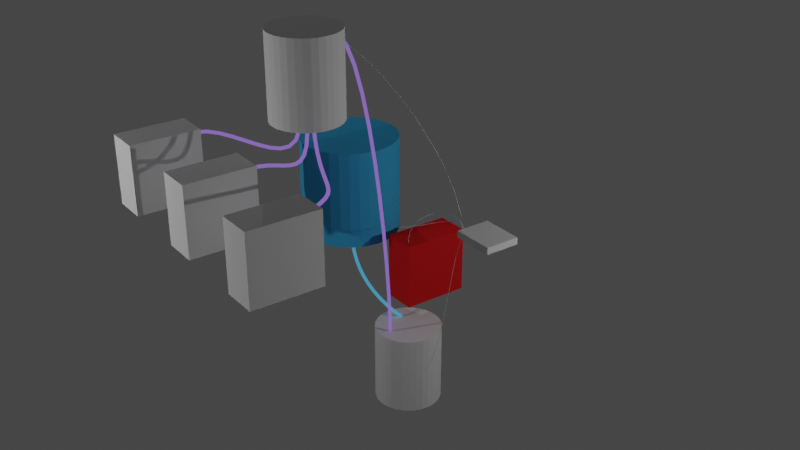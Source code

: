 # Source: Sanitizer_Model_Master.blend  (saved by Blender 2.82.7; exported with 4.5.12 LTS)
import bpy
from mathutils import Matrix  # noqa: F401  (used for matrix-valued properties, if any)

bpy.ops.wm.read_factory_settings(use_empty=True)
scene = bpy.context.scene
scene.name = 'Scene'

# ---- collections
col_collection = bpy.data.collections.new('Collection'); scene.collection.children.link(col_collection)

# ---- images (referenced by path relative to the original .blend; pixels are not part of the script)
import os
ASSET_DIR = os.environ.get("B2B_ASSET_DIR", "")  # directory of the original .blend (textures are referenced by path, not embedded)
HERE = os.path.dirname(os.path.abspath(__file__))  # packed textures are extracted next to this script under _unpacked/

def load_image(name, relpath, width, height, colorspace="sRGB"):
    """Load a texture the original file referenced (path relative to the .blend, or extracted next to this script)."""
    p = next((c for c in (os.path.join(HERE, relpath), os.path.join(ASSET_DIR, relpath)) if relpath and os.path.exists(c)), "")
    if p:
        img = bpy.data.images.load(p, check_existing=True)
        img.name = name
    else:  # same state as the original file: an image datablock whose file is absent (Cycles renders it pink)
        img = bpy.data.images.new(name, width, height)
        img.source = "FILE"
        img.filepath = "//" + (relpath or name)
    img.colorspace_settings.name = colorspace
    return img
img_raindrops_png = load_image('Raindrops.png', 'Paint.net/Raindrops.png', 1024, 1024, 'sRGB')

# ---- materials (node trees are filled in below, after node groups)
mat_material_003 = bpy.data.materials.new('Material.003')
mat_material_003.use_transparent_shadow = False
mat_material_003.diffuse_color = (0.7947, 0.797, 0.8, 1.0)
mat_material = bpy.data.materials.new('Material')
mat_material.use_transparent_shadow = False
mat_material.diffuse_color = (0.06353, 0.4572, 0.8, 1.0)
mat_material_002 = bpy.data.materials.new('Material.002')
mat_material_002.use_transparent_shadow = False
mat_pump_1 = bpy.data.materials.new('Pump 1')
mat_pump_1.use_transparent_shadow = False
mat_pump_1.diffuse_color = (0.06353, 0.4572, 0.8, 1.0)
mat_pump_3_1 = bpy.data.materials.new('Pump 3.1')
mat_pump_3_1.use_transparent_shadow = False
mat_pump_3_2 = bpy.data.materials.new('Pump 3.2')
mat_pump_3_2.use_transparent_shadow = False
mat_pump_3_3 = bpy.data.materials.new('Pump 3.3')
mat_pump_3_3.use_transparent_shadow = False
mat_material_010 = bpy.data.materials.new('Material.010')
mat_material_010.use_transparent_shadow = False
mat_material_009 = bpy.data.materials.new('Material.009')
mat_material_009.use_transparent_shadow = False
mat_material_011 = bpy.data.materials.new('Material.011')
mat_material_011.use_transparent_shadow = False
mat_material_001 = bpy.data.materials.new('Material.001')
mat_material_001.use_transparent_shadow = False
mat_material_001.diffuse_color = (0.8, 0.01846, 0.02112, 1.0)
mat_material_005 = bpy.data.materials.new('Material.005')
mat_material_005.use_transparent_shadow = False
mat_pump_2 = bpy.data.materials.new('Pump 2')
mat_pump_2.use_transparent_shadow = False
mat_pump_2.diffuse_color = (0.06353, 0.4572, 0.8, 1.0)

# ---- material node trees
mat_pump_1.use_nodes = True; mat_pump_1.node_tree.nodes.clear()
_N = mat_pump_1.node_tree.nodes; _L = mat_pump_1.node_tree.links
n0 = _N.new('ShaderNodeOutputMaterial'); n0.name = 'Material Output'; n0.location = (1277, 310)
n1 = _N.new('ShaderNodeEmission'); n1.name = 'Emission'; n1.location = (260, 547)
n1.inputs[0].default_value = (0.02416, 0.1441, 0.2542, 1.0)
n1.inputs[1].default_value = 10.0
n2 = _N.new('ShaderNodeBsdfTransparent'); n2.name = 'Transparent BSDF'; n2.location = (195, 350)
n2.inputs[0].default_value = (1.0, 0.9514, 0.9302, 1.0)
n3 = _N.new('ShaderNodeInvert'); n3.name = 'Invert'; n3.location = (380, 696)
n4 = _N.new('ShaderNodeTexImage'); n4.name = 'Image Texture'; n4.location = (60, 836)
n4.image = img_raindrops_png
n5 = _N.new('ShaderNodeMixShader'); n5.name = 'Mix Shader'; n5.location = (600, 531)
n6 = _N.new('ShaderNodeMixShader'); n6.name = 'Mix Shader.001'; n6.location = (978, 310)
n7 = _N.new('ShaderNodeMapping'); n7.name = 'Mapping'; n7.location = (-166, 717)
n7.width = 164
n7.vector_type = 'TEXTURE'
n7.inputs[1].default_value = (1.128, 0.0, 0.0)
n7.inputs[2].default_value = (0.9076, 0.0, 0.0)
n8 = _N.new('ShaderNodeTexCoord'); n8.name = 'Texture Coordinate'; n8.location = (-419, 646)
_L.new(n5.outputs[0], n6.inputs[1])
_L.new(n1.outputs[0], n5.inputs[1])
_L.new(n2.outputs[0], n5.inputs[2])
_L.new(n4.outputs[0], n3.inputs[1])
_L.new(n3.outputs[0], n5.inputs[0])
_L.new(n6.outputs[0], n0.inputs[0])
_L.new(n7.outputs[0], n4.inputs[0])
_L.new(n8.outputs[2], n7.inputs[0])
n0.is_active_output = True
mat_pump_3_1.use_nodes = True; mat_pump_3_1.node_tree.nodes.clear()
_N = mat_pump_3_1.node_tree.nodes; _L = mat_pump_3_1.node_tree.links
n0 = _N.new('ShaderNodeOutputMaterial'); n0.name = 'Material Output'; n0.location = (1277, 310)
n1 = _N.new('ShaderNodeEmission'); n1.name = 'Emission'; n1.location = (260, 547)
n1.inputs[0].default_value = (0.05448, 0.02956, 0.1329, 1.0)
n1.inputs[1].default_value = 20.0
n2 = _N.new('ShaderNodeBsdfTransparent'); n2.name = 'Transparent BSDF'; n2.location = (195, 350)
n2.inputs[0].default_value = (1.0, 0.9514, 0.9302, 1.0)
n3 = _N.new('ShaderNodeInvert'); n3.name = 'Invert'; n3.location = (380, 696)
n4 = _N.new('ShaderNodeTexImage'); n4.name = 'Image Texture'; n4.location = (60, 836)
n4.image = img_raindrops_png
n5 = _N.new('ShaderNodeMixShader'); n5.name = 'Mix Shader'; n5.location = (600, 531)
n6 = _N.new('ShaderNodeMixShader'); n6.name = 'Mix Shader.001'; n6.location = (978, 310)
n7 = _N.new('ShaderNodeTexCoord'); n7.name = 'Texture Coordinate'; n7.location = (-419, 646)
n8 = _N.new('ShaderNodeMapping'); n8.name = 'Mapping'; n8.location = (-166, 717)
n8.width = 164
n8.vector_type = 'TEXTURE'
_L.new(n5.outputs[0], n6.inputs[1])
_L.new(n1.outputs[0], n5.inputs[1])
_L.new(n2.outputs[0], n5.inputs[2])
_L.new(n4.outputs[0], n3.inputs[1])
_L.new(n3.outputs[0], n5.inputs[0])
_L.new(n6.outputs[0], n0.inputs[0])
_L.new(n8.outputs[0], n4.inputs[0])
_L.new(n7.outputs[2], n8.inputs[0])
n0.is_active_output = True
mat_pump_3_2.use_nodes = True; mat_pump_3_2.node_tree.nodes.clear()
_N = mat_pump_3_2.node_tree.nodes; _L = mat_pump_3_2.node_tree.links
n0 = _N.new('ShaderNodeOutputMaterial'); n0.name = 'Material Output'; n0.location = (1277, 310)
n1 = _N.new('ShaderNodeEmission'); n1.name = 'Emission'; n1.location = (260, 547)
n1.inputs[0].default_value = (0.05448, 0.02956, 0.1329, 1.0)
n1.inputs[1].default_value = 20.0
n2 = _N.new('ShaderNodeBsdfTransparent'); n2.name = 'Transparent BSDF'; n2.location = (195, 350)
n2.inputs[0].default_value = (1.0, 0.9514, 0.9302, 1.0)
n3 = _N.new('ShaderNodeInvert'); n3.name = 'Invert'; n3.location = (380, 696)
n4 = _N.new('ShaderNodeTexImage'); n4.name = 'Image Texture'; n4.location = (60, 836)
n4.image = img_raindrops_png
n5 = _N.new('ShaderNodeMixShader'); n5.name = 'Mix Shader'; n5.location = (600, 531)
n6 = _N.new('ShaderNodeMixShader'); n6.name = 'Mix Shader.001'; n6.location = (978, 310)
n7 = _N.new('ShaderNodeTexCoord'); n7.name = 'Texture Coordinate'; n7.location = (-419, 646)
n8 = _N.new('ShaderNodeMapping'); n8.name = 'Mapping'; n8.location = (-166, 717)
n8.width = 164
n8.vector_type = 'TEXTURE'
_L.new(n5.outputs[0], n6.inputs[1])
_L.new(n1.outputs[0], n5.inputs[1])
_L.new(n2.outputs[0], n5.inputs[2])
_L.new(n4.outputs[0], n3.inputs[1])
_L.new(n3.outputs[0], n5.inputs[0])
_L.new(n6.outputs[0], n0.inputs[0])
_L.new(n8.outputs[0], n4.inputs[0])
_L.new(n7.outputs[2], n8.inputs[0])
n0.is_active_output = True
mat_pump_3_3.use_nodes = True; mat_pump_3_3.node_tree.nodes.clear()
_N = mat_pump_3_3.node_tree.nodes; _L = mat_pump_3_3.node_tree.links
n0 = _N.new('ShaderNodeOutputMaterial'); n0.name = 'Material Output'; n0.location = (1277, 310)
n1 = _N.new('ShaderNodeEmission'); n1.name = 'Emission'; n1.location = (260, 547)
n1.inputs[0].default_value = (0.05448, 0.02956, 0.1329, 1.0)
n1.inputs[1].default_value = 20.0
n2 = _N.new('ShaderNodeBsdfTransparent'); n2.name = 'Transparent BSDF'; n2.location = (195, 350)
n2.inputs[0].default_value = (1.0, 0.9514, 0.9302, 1.0)
n3 = _N.new('ShaderNodeInvert'); n3.name = 'Invert'; n3.location = (380, 696)
n4 = _N.new('ShaderNodeTexImage'); n4.name = 'Image Texture'; n4.location = (60, 836)
n4.image = img_raindrops_png
n5 = _N.new('ShaderNodeMixShader'); n5.name = 'Mix Shader'; n5.location = (600, 531)
n6 = _N.new('ShaderNodeMixShader'); n6.name = 'Mix Shader.001'; n6.location = (978, 310)
n7 = _N.new('ShaderNodeTexCoord'); n7.name = 'Texture Coordinate'; n7.location = (-419, 646)
n8 = _N.new('ShaderNodeMapping'); n8.name = 'Mapping'; n8.location = (-166, 717)
n8.width = 164
n8.vector_type = 'TEXTURE'
_L.new(n5.outputs[0], n6.inputs[1])
_L.new(n1.outputs[0], n5.inputs[1])
_L.new(n2.outputs[0], n5.inputs[2])
_L.new(n4.outputs[0], n3.inputs[1])
_L.new(n3.outputs[0], n5.inputs[0])
_L.new(n6.outputs[0], n0.inputs[0])
_L.new(n8.outputs[0], n4.inputs[0])
_L.new(n7.outputs[2], n8.inputs[0])
n0.is_active_output = True
mat_pump_2.use_nodes = True; mat_pump_2.node_tree.nodes.clear()
_N = mat_pump_2.node_tree.nodes; _L = mat_pump_2.node_tree.links
n0 = _N.new('ShaderNodeOutputMaterial'); n0.name = 'Material Output'; n0.location = (1277, 310)
n1 = _N.new('ShaderNodeEmission'); n1.name = 'Emission'; n1.location = (260, 547)
n1.inputs[0].default_value = (0.05448, 0.02956, 0.1329, 1.0)
n1.inputs[1].default_value = 20.0
n2 = _N.new('ShaderNodeBsdfTransparent'); n2.name = 'Transparent BSDF'; n2.location = (195, 350)
n2.inputs[0].default_value = (1.0, 0.9514, 0.9302, 1.0)
n3 = _N.new('ShaderNodeInvert'); n3.name = 'Invert'; n3.location = (380, 696)
n4 = _N.new('ShaderNodeTexImage'); n4.name = 'Image Texture'; n4.location = (60, 836)
n4.image = img_raindrops_png
n5 = _N.new('ShaderNodeMixShader'); n5.name = 'Mix Shader'; n5.location = (600, 531)
n6 = _N.new('ShaderNodeTexCoord'); n6.name = 'Texture Coordinate'; n6.location = (-419, 646)
n7 = _N.new('ShaderNodeMixShader'); n7.name = 'Mix Shader.001'; n7.location = (978, 310)
n8 = _N.new('ShaderNodeMapping'); n8.name = 'Mapping'; n8.location = (-166, 717)
n8.width = 164
n8.vector_type = 'TEXTURE'
n8.inputs[2].default_value = (0.6877, 0.0, 0.0)
_L.new(n5.outputs[0], n7.inputs[1])
_L.new(n1.outputs[0], n5.inputs[1])
_L.new(n2.outputs[0], n5.inputs[2])
_L.new(n4.outputs[0], n3.inputs[1])
_L.new(n3.outputs[0], n5.inputs[0])
_L.new(n7.outputs[0], n0.inputs[0])
_L.new(n8.outputs[0], n4.inputs[0])
_L.new(n6.outputs[2], n8.inputs[0])
n0.is_active_output = True

# ---- world
world_world = bpy.data.worlds.new('World'); scene.world = world_world
world_world.color = (0.05088, 0.05088, 0.05088)
world_world.use_sun_shadow = False
world_world.sun_shadow_jitter_overblur = 0.0

# ---- cameras
cam_camera = bpy.data.cameras.new('Camera')
cam_camera.clip_end = 100.0
cam_camera.ortho_scale = 7.314

# ---- lights
light_light = bpy.data.lights.new('Light', 'POINT')
light_light.transmission_factor = 0.0
light_light.energy = 1000.0
light_light.shadow_soft_size = 0.1
light_light.shadow_maximum_resolution = 0.006
light_light.use_absolute_resolution = True
light_light_001 = bpy.data.lights.new('Light.001', 'POINT')
light_light_001.transmission_factor = 0.0
light_light_001.energy = 1000.0
light_light_001.shadow_soft_size = 0.1
light_light_001.shadow_maximum_resolution = 0.006
light_light_001.use_absolute_resolution = True
light_light_002 = bpy.data.lights.new('Light.002', 'POINT')
light_light_002.transmission_factor = 0.0
light_light_002.energy = 1000.0
light_light_002.shadow_soft_size = 0.1
light_light_002.shadow_maximum_resolution = 0.006
light_light_002.use_absolute_resolution = True

# ---- meshes
me_cylinder = bpy.data.meshes.new('Cylinder')
me_cylinder.from_pydata([(0.0, 1.0, -1.0), (0.0, 1.0, 1.0), (0.1951, 0.9808, -1.0), (0.1951, 0.9808, 1.0), (0.3827, 0.9239, -1.0), (0.3827, 0.9239, 1.0), (0.5556, 0.8315, -1.0), (0.5556, 0.8315, 1.0), (0.7071, 0.7071, -1.0), (0.7071, 0.7071, 1.0), (0.8315, 0.5556, -1.0), (0.8315, 0.5556, 1.0), (0.9239, 0.3827, -1.0), (0.9239, 0.3827, 1.0), (0.9808, 0.1951, -1.0), (0.9808, 0.1951, 1.0), (1.0, 7.55e-08, -1.0), (1.0, 7.55e-08, 1.0), (0.9808, -0.1951, -1.0), (0.9808, -0.1951, 1.0), (0.9239, -0.3827, -1.0), (0.9239, -0.3827, 1.0), (0.8315, -0.5556, -1.0), (0.8315, -0.5556, 1.0), (0.7071, -0.7071, -1.0), (0.7071, -0.7071, 1.0), (0.5556, -0.8315, -1.0), (0.5556, -0.8315, 1.0), (0.3827, -0.9239, -1.0), (0.3827, -0.9239, 1.0), (0.1951, -0.9808, -1.0), (0.1951, -0.9808, 1.0), (-3.258e-07, -1.0, -1.0), (-3.258e-07, -1.0, 1.0), (-0.1951, -0.9808, -1.0), (-0.1951, -0.9808, 1.0), (-0.3827, -0.9239, -1.0), (-0.3827, -0.9239, 1.0), (-0.5556, -0.8315, -1.0), (-0.5556, -0.8315, 1.0), (-0.7071, -0.7071, -1.0), (-0.7071, -0.7071, 1.0), (-0.8315, -0.5556, -1.0), (-0.8315, -0.5556, 1.0), (-0.9239, -0.3827, -1.0), (-0.9239, -0.3827, 1.0), (-0.9808, -0.1951, -1.0), (-0.9808, -0.1951, 1.0), (-1.0, 9.656e-07, -1.0), (-1.0, 9.656e-07, 1.0), (-0.9808, 0.1951, -1.0), (-0.9808, 0.1951, 1.0), (-0.9239, 0.3827, -1.0), (-0.9239, 0.3827, 1.0), (-0.8315, 0.5556, -1.0), (-0.8315, 0.5556, 1.0), (-0.7071, 0.7071, -1.0), (-0.7071, 0.7071, 1.0), (-0.5556, 0.8315, -1.0), (-0.5556, 0.8315, 1.0), (-0.3827, 0.9239, -1.0), (-0.3827, 0.9239, 1.0), (-0.1951, 0.9808, -1.0), (-0.1951, 0.9808, 1.0)], [], [(0, 1, 3, 2), (2, 3, 5, 4), (4, 5, 7, 6), (6, 7, 9, 8), (8, 9, 11, 10), (10, 11, 13, 12), (12, 13, 15, 14), (14, 15, 17, 16), (16, 17, 19, 18), (18, 19, 21, 20), (20, 21, 23, 22), (22, 23, 25, 24), (24, 25, 27, 26), (26, 27, 29, 28), (28, 29, 31, 30), (30, 31, 33, 32), (32, 33, 35, 34), (34, 35, 37, 36), (36, 37, 39, 38), (38, 39, 41, 40), (40, 41, 43, 42), (42, 43, 45, 44), (44, 45, 47, 46), (46, 47, 49, 48), (48, 49, 51, 50), (50, 51, 53, 52), (52, 53, 55, 54), (54, 55, 57, 56), (56, 57, 59, 58), (58, 59, 61, 60), (3, 1, 63, 61, 59, 57, 55, 53, 51, 49, 47, 45, 43, 41, 39, 37, 35, 33, 31, 29, 27, 25, 23, 21, 19, 17, 15, 13, 11, 9, 7, 5), (60, 61, 63, 62), (62, 63, 1, 0), (0, 2, 4, 6, 8, 10, 12, 14, 16, 18, 20, 22, 24, 26, 28, 30, 32, 34, 36, 38, 40, 42, 44, 46, 48, 50, 52, 54, 56, 58, 60, 62)])
_uv = me_cylinder.uv_layers.new(name='UVMap')
_uv.uv.foreach_set('vector', [1.0, 0.5, 1.0, 1.0, 0.9688, 1.0, 0.9688, 0.5, 0.9688, 0.5, 0.9688, 1.0, 0.9375, 1.0, 0.9375, 0.5, 0.9375, 0.5, 0.9375, 1.0, 0.9062, 1.0, 0.9062, 0.5, 0.9062, 0.5, 0.9062, 1.0, 0.875, 1.0, 0.875, 0.5, 0.875, 0.5, 0.875, 1.0, 0.8438, 1.0, 0.8438, 0.5, 0.8438, 0.5, 0.8438, 1.0, 0.8125, 1.0, 0.8125, 0.5, 0.8125, 0.5, 0.8125, 1.0, 0.7812, 1.0, 0.7812, 0.5, 0.7812, 0.5, 0.7812, 1.0, 0.75, 1.0, 0.75, 0.5, 0.75, 0.5, 0.75, 1.0, 0.7188, 1.0, 0.7188, 0.5, 0.7188, 0.5, 0.7188, 1.0, 0.6875, 1.0, 0.6875, 0.5, 0.6875, 0.5, 0.6875, 1.0, 0.6562, 1.0, 0.6562, 0.5, 0.6562, 0.5, 0.6562, 1.0, 0.625, 1.0, 0.625, 0.5, 0.625, 0.5, 0.625, 1.0, 0.5938, 1.0, 0.5938, 0.5, 0.5938, 0.5, 0.5938, 1.0, 0.5625, 1.0, 0.5625, 0.5, 0.5625, 0.5, 0.5625, 1.0, 0.5312, 1.0, 0.5312, 0.5, 0.5312, 0.5, 0.5312, 1.0, 0.5, 1.0, 0.5, 0.5, 0.5, 0.5, 0.5, 1.0, 0.4688, 1.0, 0.4688, 0.5, 0.4688, 0.5, 0.4688, 1.0, 0.4375, 1.0, 0.4375, 0.5, 0.4375, 0.5, 0.4375, 1.0, 0.4062, 1.0, 0.4062, 0.5, 0.4062, 0.5, 0.4062, 1.0, 0.375, 1.0, 0.375, 0.5, 0.375, 0.5, 0.375, 1.0, 0.3438, 1.0, 0.3438, 0.5, 0.3438, 0.5, 0.3438, 1.0, 0.3125, 1.0, 0.3125, 0.5, 0.3125, 0.5, 0.3125, 1.0, 0.2812, 1.0, 0.2812, 0.5, 0.2812, 0.5, 0.2812, 1.0, 0.25, 1.0, 0.25, 0.5, 0.25, 0.5, 0.25, 1.0, 0.2188, 1.0, 0.2188, 0.5, 0.2188, 0.5, 0.2188, 1.0, 0.1875, 1.0, 0.1875, 0.5, 0.1875, 0.5, 0.1875, 1.0, 0.1562, 1.0, 0.1562, 0.5, 0.1562, 0.5, 0.1562, 1.0, 0.125, 1.0, 0.125, 0.5, 0.125, 0.5, 0.125, 1.0, 0.09375, 1.0, 0.09375, 0.5, 0.09375, 0.5, 0.09375, 1.0, 0.0625, 1.0, 0.0625, 0.5, 0.2968, 0.4854, 0.25, 0.49, 0.2032, 0.4854, 0.1582, 0.4717, 0.1167, 0.4496, 0.08029, 0.4197, 0.05045, 0.3833, 0.02827, 0.3418, 0.01461, 0.2968, 0.01, 0.25, 0.01461, 0.2032, 0.02827, 0.1582, 0.05045, 0.1167, 0.08029, 0.08029, 0.1167, 0.05045, 0.1582, 0.02827, 0.2032, 0.01461, 0.25, 0.01, 0.2968, 0.01461, 0.3418, 0.02827, 0.3833, 0.05045, 0.4197, 0.08029, 0.4496, 0.1167, 0.4717, 0.1582, 0.4854, 0.2032, 0.49, 0.25, 0.4854, 0.2968, 0.4717, 0.3418, 0.4496, 0.3833, 0.4197, 0.4197, 0.3833, 0.4496, 0.3418, 0.4717, 0.0625, 0.5, 0.0625, 1.0, 0.03125, 1.0, 0.03125, 0.5, 0.03125, 0.5, 0.03125, 1.0, 0.0, 1.0, 0.0, 0.5, 0.75, 0.49, 0.7968, 0.4854, 0.8418, 0.4717, 0.8833, 0.4496, 0.9197, 0.4197, 0.9496, 0.3833, 0.9717, 0.3418, 0.9854, 0.2968, 0.99, 0.25, 0.9854, 0.2032, 0.9717, 0.1582, 0.9496, 0.1167, 0.9197, 0.08029, 0.8833, 0.05045, 0.8418, 0.02827, 0.7968, 0.01461, 0.75, 0.01, 0.7032, 0.01461, 0.6582, 0.02827, 0.6167, 0.05045, 0.5803, 0.08029, 0.5504, 0.1167, 0.5283, 0.1582, 0.5146, 0.2032, 0.51, 0.25, 0.5146, 0.2968, 0.5283, 0.3418, 0.5504, 0.3833, 0.5803, 0.4197, 0.6167, 0.4496, 0.6582, 0.4717, 0.7032, 0.4854])
me_cylinder.materials.append(mat_material_003)
me_cylinder.use_remesh_fix_poles = True
me_cylinder.use_remesh_preserve_attributes = False
me_cylinder.use_mirror_vertex_groups = False
me_cylinder.update()
me_cylinder_001 = bpy.data.meshes.new('Cylinder.001')
me_cylinder_001.from_pydata([(0.0, 1.0, -1.0), (0.0, 1.0, 1.0), (0.1951, 0.9808, -1.0), (0.1951, 0.9808, 1.0), (0.3827, 0.9239, -1.0), (0.3827, 0.9239, 1.0), (0.5556, 0.8315, -1.0), (0.5556, 0.8315, 1.0), (0.7071, 0.7071, -1.0), (0.7071, 0.7071, 1.0), (0.8315, 0.5556, -1.0), (0.8315, 0.5556, 1.0), (0.9239, 0.3827, -1.0), (0.9239, 0.3827, 1.0), (0.9808, 0.1951, -1.0), (0.9808, 0.1951, 1.0), (1.0, 7.55e-08, -1.0), (1.0, 7.55e-08, 1.0), (0.9808, -0.1951, -1.0), (0.9808, -0.1951, 1.0), (0.9239, -0.3827, -1.0), (0.9239, -0.3827, 1.0), (0.8315, -0.5556, -1.0), (0.8315, -0.5556, 1.0), (0.7071, -0.7071, -1.0), (0.7071, -0.7071, 1.0), (0.5556, -0.8315, -1.0), (0.5556, -0.8315, 1.0), (0.3827, -0.9239, -1.0), (0.3827, -0.9239, 1.0), (0.1951, -0.9808, -1.0), (0.1951, -0.9808, 1.0), (-3.258e-07, -1.0, -1.0), (-3.258e-07, -1.0, 1.0), (-0.1951, -0.9808, -1.0), (-0.1951, -0.9808, 1.0), (-0.3827, -0.9239, -1.0), (-0.3827, -0.9239, 1.0), (-0.5556, -0.8315, -1.0), (-0.5556, -0.8315, 1.0), (-0.7071, -0.7071, -1.0), (-0.7071, -0.7071, 1.0), (-0.8315, -0.5556, -1.0), (-0.8315, -0.5556, 1.0), (-0.9239, -0.3827, -1.0), (-0.9239, -0.3827, 1.0), (-0.9808, -0.1951, -1.0), (-0.9808, -0.1951, 1.0), (-1.0, 9.656e-07, -1.0), (-1.0, 9.656e-07, 1.0), (-0.9808, 0.1951, -1.0), (-0.9808, 0.1951, 1.0), (-0.9239, 0.3827, -1.0), (-0.9239, 0.3827, 1.0), (-0.8315, 0.5556, -1.0), (-0.8315, 0.5556, 1.0), (-0.7071, 0.7071, -1.0), (-0.7071, 0.7071, 1.0), (-0.5556, 0.8315, -1.0), (-0.5556, 0.8315, 1.0), (-0.3827, 0.9239, -1.0), (-0.3827, 0.9239, 1.0), (-0.1951, 0.9808, -1.0), (-0.1951, 0.9808, 1.0)], [], [(0, 1, 3, 2), (2, 3, 5, 4), (4, 5, 7, 6), (6, 7, 9, 8), (8, 9, 11, 10), (10, 11, 13, 12), (12, 13, 15, 14), (14, 15, 17, 16), (16, 17, 19, 18), (18, 19, 21, 20), (20, 21, 23, 22), (22, 23, 25, 24), (24, 25, 27, 26), (26, 27, 29, 28), (28, 29, 31, 30), (30, 31, 33, 32), (32, 33, 35, 34), (34, 35, 37, 36), (36, 37, 39, 38), (38, 39, 41, 40), (40, 41, 43, 42), (42, 43, 45, 44), (44, 45, 47, 46), (46, 47, 49, 48), (48, 49, 51, 50), (50, 51, 53, 52), (52, 53, 55, 54), (54, 55, 57, 56), (56, 57, 59, 58), (58, 59, 61, 60), (3, 1, 63, 61, 59, 57, 55, 53, 51, 49, 47, 45, 43, 41, 39, 37, 35, 33, 31, 29, 27, 25, 23, 21, 19, 17, 15, 13, 11, 9, 7, 5), (60, 61, 63, 62), (62, 63, 1, 0), (0, 2, 4, 6, 8, 10, 12, 14, 16, 18, 20, 22, 24, 26, 28, 30, 32, 34, 36, 38, 40, 42, 44, 46, 48, 50, 52, 54, 56, 58, 60, 62)])
_uv = me_cylinder_001.uv_layers.new(name='UVMap')
_uv.uv.foreach_set('vector', [1.0, 0.5, 1.0, 1.0, 0.9688, 1.0, 0.9688, 0.5, 0.9688, 0.5, 0.9688, 1.0, 0.9375, 1.0, 0.9375, 0.5, 0.9375, 0.5, 0.9375, 1.0, 0.9062, 1.0, 0.9062, 0.5, 0.9062, 0.5, 0.9062, 1.0, 0.875, 1.0, 0.875, 0.5, 0.875, 0.5, 0.875, 1.0, 0.8438, 1.0, 0.8438, 0.5, 0.8438, 0.5, 0.8438, 1.0, 0.8125, 1.0, 0.8125, 0.5, 0.8125, 0.5, 0.8125, 1.0, 0.7812, 1.0, 0.7812, 0.5, 0.7812, 0.5, 0.7812, 1.0, 0.75, 1.0, 0.75, 0.5, 0.75, 0.5, 0.75, 1.0, 0.7188, 1.0, 0.7188, 0.5, 0.7188, 0.5, 0.7188, 1.0, 0.6875, 1.0, 0.6875, 0.5, 0.6875, 0.5, 0.6875, 1.0, 0.6562, 1.0, 0.6562, 0.5, 0.6562, 0.5, 0.6562, 1.0, 0.625, 1.0, 0.625, 0.5, 0.625, 0.5, 0.625, 1.0, 0.5938, 1.0, 0.5938, 0.5, 0.5938, 0.5, 0.5938, 1.0, 0.5625, 1.0, 0.5625, 0.5, 0.5625, 0.5, 0.5625, 1.0, 0.5312, 1.0, 0.5312, 0.5, 0.5312, 0.5, 0.5312, 1.0, 0.5, 1.0, 0.5, 0.5, 0.5, 0.5, 0.5, 1.0, 0.4688, 1.0, 0.4688, 0.5, 0.4688, 0.5, 0.4688, 1.0, 0.4375, 1.0, 0.4375, 0.5, 0.4375, 0.5, 0.4375, 1.0, 0.4062, 1.0, 0.4062, 0.5, 0.4062, 0.5, 0.4062, 1.0, 0.375, 1.0, 0.375, 0.5, 0.375, 0.5, 0.375, 1.0, 0.3438, 1.0, 0.3438, 0.5, 0.3438, 0.5, 0.3438, 1.0, 0.3125, 1.0, 0.3125, 0.5, 0.3125, 0.5, 0.3125, 1.0, 0.2812, 1.0, 0.2812, 0.5, 0.2812, 0.5, 0.2812, 1.0, 0.25, 1.0, 0.25, 0.5, 0.25, 0.5, 0.25, 1.0, 0.2188, 1.0, 0.2188, 0.5, 0.2188, 0.5, 0.2188, 1.0, 0.1875, 1.0, 0.1875, 0.5, 0.1875, 0.5, 0.1875, 1.0, 0.1562, 1.0, 0.1562, 0.5, 0.1562, 0.5, 0.1562, 1.0, 0.125, 1.0, 0.125, 0.5, 0.125, 0.5, 0.125, 1.0, 0.09375, 1.0, 0.09375, 0.5, 0.09375, 0.5, 0.09375, 1.0, 0.0625, 1.0, 0.0625, 0.5, 0.2968, 0.4854, 0.25, 0.49, 0.2032, 0.4854, 0.1582, 0.4717, 0.1167, 0.4496, 0.08029, 0.4197, 0.05045, 0.3833, 0.02827, 0.3418, 0.01461, 0.2968, 0.01, 0.25, 0.01461, 0.2032, 0.02827, 0.1582, 0.05045, 0.1167, 0.08029, 0.08029, 0.1167, 0.05045, 0.1582, 0.02827, 0.2032, 0.01461, 0.25, 0.01, 0.2968, 0.01461, 0.3418, 0.02827, 0.3833, 0.05045, 0.4197, 0.08029, 0.4496, 0.1167, 0.4717, 0.1582, 0.4854, 0.2032, 0.49, 0.25, 0.4854, 0.2968, 0.4717, 0.3418, 0.4496, 0.3833, 0.4197, 0.4197, 0.3833, 0.4496, 0.3418, 0.4717, 0.0625, 0.5, 0.0625, 1.0, 0.03125, 1.0, 0.03125, 0.5, 0.03125, 0.5, 0.03125, 1.0, 0.0, 1.0, 0.0, 0.5, 0.75, 0.49, 0.7968, 0.4854, 0.8418, 0.4717, 0.8833, 0.4496, 0.9197, 0.4197, 0.9496, 0.3833, 0.9717, 0.3418, 0.9854, 0.2968, 0.99, 0.25, 0.9854, 0.2032, 0.9717, 0.1582, 0.9496, 0.1167, 0.9197, 0.08029, 0.8833, 0.05045, 0.8418, 0.02827, 0.7968, 0.01461, 0.75, 0.01, 0.7032, 0.01461, 0.6582, 0.02827, 0.6167, 0.05045, 0.5803, 0.08029, 0.5504, 0.1167, 0.5283, 0.1582, 0.5146, 0.2032, 0.51, 0.25, 0.5146, 0.2968, 0.5283, 0.3418, 0.5504, 0.3833, 0.5803, 0.4197, 0.6167, 0.4496, 0.6582, 0.4717, 0.7032, 0.4854])
me_cylinder_001.materials.append(mat_material)
me_cylinder_001.materials.append(None)
me_cylinder_001.use_remesh_fix_poles = True
me_cylinder_001.use_remesh_preserve_attributes = False
me_cylinder_001.use_mirror_vertex_groups = False
me_cylinder_001.update()
me_cube_002 = bpy.data.meshes.new('Cube.002')
me_cube_002.from_pydata([(-1.0, -1.0, -1.0), (-1.0, -1.0, 1.0), (-1.0, 1.0, -1.0), (-1.0, 1.0, 1.0), (1.0, -1.0, -1.0), (1.0, -1.0, 1.0), (1.0, 1.0, -1.0), (1.0, 1.0, 1.0)], [], [(0, 1, 3, 2), (2, 3, 7, 6), (6, 7, 5, 4), (4, 5, 1, 0), (2, 6, 4, 0), (7, 3, 1, 5)])
_uv = me_cube_002.uv_layers.new(name='UVMap')
_uv.uv.foreach_set('vector', [0.375, 0.0, 0.625, 0.0, 0.625, 0.25, 0.375, 0.25, 0.375, 0.25, 0.625, 0.25, 0.625, 0.5, 0.375, 0.5, 0.375, 0.5, 0.625, 0.5, 0.625, 0.75, 0.375, 0.75, 0.375, 0.75, 0.625, 0.75, 0.625, 1.0, 0.375, 1.0, 0.125, 0.5, 0.375, 0.5, 0.375, 0.75, 0.125, 0.75, 0.625, 0.5, 0.875, 0.5, 0.875, 0.75, 0.625, 0.75])
me_cube_002.materials.append(mat_material_002)
me_cube_002.use_remesh_fix_poles = True
me_cube_002.use_remesh_preserve_attributes = False
me_cube_002.use_mirror_vertex_groups = False
me_cube_002.update()
me_circle_001 = bpy.data.meshes.new('Circle.001')
me_circle_001.from_pydata([(-4.398e-08, 0.5459, -3.465e-06), (-0.2089, 0.5043, -3.465e-06), (-0.386, 0.386, -3.465e-06), (-0.5043, 0.2089, -3.465e-06), (-0.5459, 2.64e-06, -3.465e-06), (-0.5043, -0.2089, -3.465e-06), (-0.386, -0.386, -3.465e-06), (-0.2089, -0.5043, -3.465e-06), (1.339e-07, -0.5459, -3.465e-06), (0.2089, -0.5043, -3.465e-06), (0.386, -0.386, -3.465e-06), (0.5043, -0.2089, -3.465e-06), (0.5459, 3.126e-06, -3.465e-06), (0.5043, 0.2089, -3.465e-06), (0.386, 0.386, -3.465e-06), (0.2089, 0.5043, -3.465e-06), (-4.821e-08, 0.4459, -3.529e-06), (-0.1706, 0.4119, -3.529e-06), (-0.3153, 0.3153, -3.529e-06), (-0.4119, 0.1706, -3.529e-06), (-0.4459, 2.855e-06, -3.529e-06), (-0.4119, -0.1706, -3.529e-06), (-0.3153, -0.3153, -3.529e-06), (-0.1706, -0.4119, -3.529e-06), (9.708e-08, -0.4459, -3.529e-06), (0.1706, -0.4119, -3.529e-06), (0.3153, -0.3153, -3.529e-06), (0.4119, -0.1706, -3.529e-06), (0.4459, 3.252e-06, -3.529e-06), (0.4119, 0.1706, -3.529e-06), (0.3153, 0.3153, -3.529e-06), (0.1706, 0.4119, -3.529e-06), (-1.951, -5.945, 6.795e-05), (-1.951, -5.945, 7.51), (-1.951, 1.565, 6.795e-05), (-1.951, 1.565, 7.51), (1.804, -5.945, 6.795e-05), (1.804, -5.945, 7.51), (1.804, 1.565, 6.795e-05), (1.804, 1.565, 7.51), (-1.951, -0.7627, 6.795e-05), (-1.951, -0.7627, 7.51), (1.804, -0.7627, 6.795e-05), (1.804, -0.7627, 7.51), (-1.951, 0.7187, 7.51), (1.804, 0.7187, 6.795e-05), (-1.951, 0.7187, 6.795e-05), (1.804, 0.7187, 7.51), (-0.7104, 1.565, 6.795e-05), (-0.7104, 1.565, 7.51), (-0.7104, -5.945, 6.795e-05), (-0.7104, -5.945, 7.51), (-0.7104, -0.7627, 7.51), (-0.7104, -0.7627, 6.795e-05), (-0.7104, 0.7187, 6.795e-05), (-0.7104, 0.7187, 7.51), (0.7094, 1.565, 7.51), (0.7094, -5.945, 6.795e-05), (0.7094, -0.7627, 7.51), (0.7094, 0.7187, 7.51), (0.7094, 1.565, 6.795e-05), (0.7094, -5.945, 7.51), (0.7094, -0.7627, 6.795e-05), (0.7094, 0.7187, 6.795e-05), (-6.042e-08, 0.1569, -0.9665), (-0.06004, 0.145, -0.9665), (-0.1109, 0.1109, -0.9665), (-0.145, 0.06004, -0.9665), (-0.1569, 3.477e-06, -0.9665), (-0.145, -0.06004, -0.9665), (-0.1109, -0.1109, -0.9665), (-0.06004, -0.1449, -0.9665), (-9.301e-09, -0.1569, -0.9665), (0.06004, -0.1449, -0.9665), (0.1109, -0.1109, -0.9665), (0.145, -0.06004, -0.9665), (0.1569, 3.617e-06, -0.9665), (0.145, 0.06005, -0.9665), (0.1109, 0.1109, -0.9665), (0.06004, 0.145, -0.9665), (-6.164e-08, 0.1282, -0.9665), (-0.04904, 0.1184, -0.9665), (-0.09062, 0.09062, -0.9665), (-0.1184, 0.04905, -0.9665), (-0.1282, 3.539e-06, -0.9665), (-0.1184, -0.04904, -0.9665), (-0.09062, -0.09061, -0.9665), (-0.04904, -0.1184, -0.9665), (-1.988e-08, -0.1281, -0.9665), (0.04904, -0.1184, -0.9665), (0.09062, -0.09061, -0.9665), (0.1184, -0.04904, -0.9665), (0.1282, 3.653e-06, -0.9665), (0.1184, 0.04905, -0.9665), (0.09062, 0.09062, -0.9665), (0.04904, 0.1184, -0.9665), (0.386, -0.386, -0.005176), (0.2089, -0.5043, -0.005176), (1.339e-07, -0.5459, -0.005176), (-0.2089, -0.5043, -0.005176), (-0.386, -0.386, -0.005176), (-0.5459, 2.64e-06, -0.005176), (-0.5043, -0.2089, -0.005176), (0.5043, -0.2089, -0.005176), (0.5459, 3.126e-06, -0.005176), (0.5043, 0.2089, -0.005176), (0.386, 0.386, -0.005176), (-0.2089, 0.5043, -0.005176), (-4.398e-08, 0.5459, -0.005176), (0.2089, 0.5043, -0.005176), (-0.386, 0.386, -0.005176), (-0.5043, 0.2089, -0.005176)], [], [(25, 24, 88, 89), (96, 103, 75, 74), (24, 23, 87, 88), (97, 96, 74, 73), (23, 22, 86, 87), (98, 97, 73, 72), (22, 21, 85, 86), (99, 98, 72, 71), (21, 20, 84, 85), (100, 99, 71, 70), (20, 19, 83, 84), (102, 100, 70, 69), (19, 18, 82, 83), (31, 16, 80, 95), (101, 102, 69, 68), (18, 17, 81, 82), (46, 44, 35, 34), (60, 56, 39, 38), (42, 43, 37, 36), (50, 51, 33, 32), (62, 42, 36, 57), (52, 41, 33, 51), (55, 44, 41, 52), (63, 45, 42, 62), (45, 47, 43, 42), (32, 33, 41, 40), (38, 39, 47, 45), (60, 38, 45, 63), (49, 35, 44, 55), (40, 41, 44, 46), (56, 49, 55, 59), (34, 48, 54, 46), (46, 54, 53, 40), (59, 55, 52, 58), (58, 52, 51, 61), (40, 53, 50, 32), (57, 61, 51, 50), (34, 35, 49, 48), (36, 37, 61, 57), (43, 58, 61, 37), (47, 59, 58, 43), (39, 56, 59, 47), (48, 60, 63, 54), (53, 62, 57, 50), (48, 49, 56, 60), (54, 2, 1), (1, 0, 54), (54, 63, 0), (0, 63, 15), (15, 14, 63), (14, 13, 63), (13, 12, 63), (63, 62, 12), (12, 11, 62), (11, 10, 62), (10, 9, 62), (9, 8, 62), (62, 53, 8), (8, 7, 53), (7, 6, 53), (6, 5, 53), (5, 4, 53), (53, 54, 4), (4, 3, 54), (3, 2, 54), (68, 69, 85, 84), (76, 77, 93, 92), (69, 70, 86, 85), (77, 78, 94, 93), (70, 71, 87, 86), (78, 79, 95, 94), (71, 72, 88, 87), (64, 65, 81, 80), (64, 79, 95, 80), (72, 73, 89, 88), (65, 66, 82, 81), (73, 74, 90, 89), (66, 67, 83, 82), (74, 75, 91, 90), (67, 68, 84, 83), (75, 76, 92, 91), (103, 104, 76, 75), (26, 25, 89, 90), (104, 105, 77, 76), (27, 26, 90, 91), (105, 106, 78, 77), (108, 107, 65, 64), (28, 27, 91, 92), (106, 109, 79, 78), (107, 110, 66, 65), (29, 28, 92, 93), (108, 109, 79, 64), (110, 111, 67, 66), (30, 29, 93, 94), (17, 16, 80, 81), (111, 101, 68, 67), (31, 30, 94, 95), (3, 4, 101, 111), (2, 3, 111, 110), (0, 15, 109, 108), (1, 2, 110, 107), (14, 15, 109, 106), (0, 1, 107, 108), (13, 14, 106, 105), (12, 13, 105, 104), (11, 12, 104, 103), (4, 5, 102, 101), (5, 6, 100, 102), (6, 7, 99, 100), (7, 8, 98, 99), (8, 9, 97, 98), (9, 10, 96, 97), (10, 11, 103, 96)])
_uv = me_circle_001.uv_layers.new(name='UVMap')
_uv.uv.foreach_set('vector', [0.0, 0.0, 0.0, 0.0, 0.0, 0.0, 0.0, 0.0, 0.0, 0.0, 0.0, 0.0, 0.0, 0.0, 0.0, 0.0, 0.0, 0.0, 0.0, 0.0, 0.0, 0.0, 0.0, 0.0, 0.0, 0.0, 0.0, 0.0, 0.0, 0.0, 0.0, 0.0, 0.0, 0.0, 0.0, 0.0, 0.0, 0.0, 0.0, 0.0, 0.0, 0.0, 0.0, 0.0, 0.0, 0.0, 0.0, 0.0, 0.0, 0.0, 0.0, 0.0, 0.0, 0.0, 0.0, 0.0, 0.0, 0.0, 0.0, 0.0, 0.0, 0.0, 0.0, 0.0, 0.0, 0.0, 0.0, 0.0, 0.0, 0.0, 0.0, 0.0, 0.0, 0.0, 0.0, 0.0, 0.0, 0.0, 0.0, 0.0, 0.0, 0.0, 0.0, 0.0, 0.0, 0.0, 0.0, 0.0, 0.0, 0.0, 0.0, 0.0, 0.0, 0.0, 0.0, 0.0, 0.0, 0.0, 0.0, 0.0, 0.0, 0.0, 0.0, 0.0, 0.0, 0.0, 0.0, 0.0, 0.0, 0.0, 0.0, 0.0, 0.0, 0.0, 0.0, 0.0, 0.0, 0.0, 0.0, 0.0, 0.0, 0.0, 0.0, 0.0, 0.0, 0.0, 0.0, 0.0, 0.375, 0.2218, 0.625, 0.2218, 0.625, 0.25, 0.375, 0.25, 0.375, 0.4271, 0.625, 0.4271, 0.625, 0.5, 0.375, 0.5, 0.375, 0.5775, 0.625, 0.5775, 0.625, 0.75, 0.375, 0.75, 0.375, 0.9174, 0.625, 0.9174, 0.625, 1.0, 0.375, 1.0, 0.3021, 0.5775, 0.375, 0.5775, 0.375, 0.75, 0.3021, 0.75, 0.7924, 0.5775, 0.875, 0.5775, 0.875, 0.75, 0.7924, 0.75, 0.7924, 0.5282, 0.875, 0.5282, 0.875, 0.5775, 0.7924, 0.5775, 0.3021, 0.5282, 0.375, 0.5282, 0.375, 0.5775, 0.3021, 0.5775, 0.375, 0.5282, 0.625, 0.5282, 0.625, 0.5775, 0.375, 0.5775, 0.375, 0.0, 0.625, 0.0, 0.625, 0.1725, 0.375, 0.1725, 0.375, 0.5, 0.625, 0.5, 0.625, 0.5282, 0.375, 0.5282, 0.3021, 0.5, 0.375, 0.5, 0.375, 0.5282, 0.3021, 0.5282, 0.7924, 0.5, 0.875, 0.5, 0.875, 0.5282, 0.7924, 0.5282, 0.375, 0.1725, 0.625, 0.1725, 0.625, 0.2218, 0.375, 0.2218, 0.6979, 0.5, 0.7924, 0.5, 0.7924, 0.5282, 0.6979, 0.5282, 0.125, 0.5, 0.2076, 0.5, 0.2076, 0.5282, 0.125, 0.5282, 0.125, 0.5282, 0.2076, 0.5282, 0.2076, 0.5775, 0.125, 0.5775, 0.6979, 0.5282, 0.7924, 0.5282, 0.7924, 0.5775, 0.6979, 0.5775, 0.6979, 0.5775, 0.7924, 0.5775, 0.7924, 0.75, 0.6979, 0.75, 0.125, 0.5775, 0.2076, 0.5775, 0.2076, 0.75, 0.125, 0.75, 0.375, 0.8229, 0.625, 0.8229, 0.625, 0.9174, 0.375, 0.9174, 0.375, 0.25, 0.625, 0.25, 0.625, 0.3326, 0.375, 0.3326, 0.375, 0.75, 0.625, 0.75, 0.625, 0.8229, 0.375, 0.8229, 0.625, 0.5775, 0.6979, 0.5775, 0.6979, 0.75, 0.625, 0.75, 0.625, 0.5282, 0.6979, 0.5282, 0.6979, 0.5775, 0.625, 0.5775, 0.625, 0.5, 0.6979, 0.5, 0.6979, 0.5282, 0.625, 0.5282, 0.2076, 0.5, 0.3021, 0.5, 0.3021, 0.5282, 0.2076, 0.5282, 0.2076, 0.5775, 0.3021, 0.5775, 0.3021, 0.75, 0.2076, 0.75, 0.375, 0.3326, 0.625, 0.3326, 0.625, 0.4271, 0.375, 0.4271, 0.0, 0.0, 0.0, 0.0, 0.0, 0.0, 0.0, 0.0, 0.0, 0.0, 0.0, 0.0, 0.0, 0.0, 0.3021, 0.5282, 0.0, 0.0, 0.0, 0.0, 0.3021, 0.5282, 0.0, 0.0, 0.0, 0.0, 0.0, 0.0, 0.3021, 0.5282, 0.0, 0.0, 0.0, 0.0, 0.3021, 0.5282, 0.0, 0.0, 0.0, 0.0, 0.3021, 0.5282, 0.3021, 0.5282, 0.3021, 0.5775, 0.0, 0.0, 0.0, 0.0, 0.0, 0.0, 0.3021, 0.5775, 0.0, 0.0, 0.0, 0.0, 0.3021, 0.5775, 0.0, 0.0, 0.0, 0.0, 0.3021, 0.5775, 0.0, 0.0, 0.0, 0.0, 0.3021, 0.5775, 0.3021, 0.5775, 0.2076, 0.5775, 0.0, 0.0, 0.0, 0.0, 0.0, 0.0, 0.2076, 0.5775, 0.0, 0.0, 0.0, 0.0, 0.2076, 0.5775, 0.0, 0.0, 0.0, 0.0, 0.2076, 0.5775, 0.0, 0.0, 0.0, 0.0, 0.2076, 0.5775, 0.2076, 0.5775, 0.2076, 0.5282, 0.0, 0.0, 0.0, 0.0, 0.0, 0.0, 0.2076, 0.5282, 0.0, 0.0, 0.0, 0.0, 0.2076, 0.5282, 0.0, 0.0, 0.0, 0.0, 0.0, 0.0, 0.0, 0.0, 0.0, 0.0, 0.0, 0.0, 0.0, 0.0, 0.0, 0.0, 0.0, 0.0, 0.0, 0.0, 0.0, 0.0, 0.0, 0.0, 0.0, 0.0, 0.0, 0.0, 0.0, 0.0, 0.0, 0.0, 0.0, 0.0, 0.0, 0.0, 0.0, 0.0, 0.0, 0.0, 0.0, 0.0, 0.0, 0.0, 0.0, 0.0, 0.0, 0.0, 0.0, 0.0, 0.0, 0.0, 0.0, 0.0, 0.0, 0.0, 0.0, 0.0, 0.0, 0.0, 0.0, 0.0, 0.0, 0.0, 0.0, 0.0, 0.0, 0.0, 0.0, 0.0, 0.0, 0.0, 0.0, 0.0, 0.0, 0.0, 0.0, 0.0, 0.0, 0.0, 0.0, 0.0, 0.0, 0.0, 0.0, 0.0, 0.0, 0.0, 0.0, 0.0, 0.0, 0.0, 0.0, 0.0, 0.0, 0.0, 0.0, 0.0, 0.0, 0.0, 0.0, 0.0, 0.0, 0.0, 0.0, 0.0, 0.0, 0.0, 0.0, 0.0, 0.0, 0.0, 0.0, 0.0, 0.0, 0.0, 0.0, 0.0, 0.0, 0.0, 0.0, 0.0, 0.0, 0.0, 0.0, 0.0, 0.0, 0.0, 0.0, 0.0, 0.0, 0.0, 0.0, 0.0, 0.0, 0.0, 0.0, 0.0, 0.0, 0.0, 0.0, 0.0, 0.0, 0.0, 0.0, 0.0, 0.0, 0.0, 0.0, 0.0, 0.0, 0.0, 0.0, 0.0, 0.0, 0.0, 0.0, 0.0, 0.0, 0.0, 0.0, 0.0, 0.0, 0.0, 0.0, 0.0, 0.0, 0.0, 0.0, 0.0, 0.0, 0.0, 0.0, 0.0, 0.0, 0.0, 0.0, 0.0, 0.0, 0.0, 0.0, 0.0, 0.0, 0.0, 0.0, 0.0, 0.0, 0.0, 0.0, 0.0, 0.0, 0.0, 0.0, 0.0, 0.0, 0.0, 0.0, 0.0, 0.0, 0.0, 0.0, 0.0, 0.0, 0.0, 0.0, 0.0, 0.0, 0.0, 0.0, 0.0, 0.0, 0.0, 0.0, 0.0, 0.0, 0.0, 0.0, 0.0, 0.0, 0.0, 0.0, 0.0, 0.0, 0.0, 0.0, 0.0, 0.0, 0.0, 0.0, 0.0, 0.0, 0.0, 0.0, 0.0, 0.0, 0.0, 0.0, 0.0, 0.0, 0.0, 0.0, 0.0, 0.0, 0.0, 0.0, 0.0, 0.0, 0.0, 0.0, 0.0, 0.0, 0.0, 0.0, 0.0, 0.0, 0.0, 0.0, 0.0, 0.0, 0.0, 0.0, 0.0, 0.0, 0.0, 0.0, 0.0, 0.0, 0.0, 0.0, 0.0, 0.0, 0.0, 0.0, 0.0, 0.0, 0.0, 0.0, 0.0, 0.0, 0.0, 0.0, 0.0, 0.0, 0.0, 0.0, 0.0, 0.0, 0.0, 0.0, 0.0, 0.0, 0.0, 0.0, 0.0, 0.0, 0.0, 0.0, 0.0, 0.0, 0.0, 0.0, 0.0, 0.0, 0.0, 0.0, 0.0, 0.0, 0.0, 0.0, 0.0, 0.0, 0.0, 0.0, 0.0, 0.0, 0.0, 0.0, 0.0, 0.0, 0.0, 0.0, 0.0, 0.0, 0.0, 0.0, 0.0, 0.0, 0.0, 0.0, 0.0, 0.0, 0.0, 0.0, 0.0, 0.0, 0.0, 0.0, 0.0, 0.0, 0.0, 0.0, 0.0, 0.0, 0.0, 0.0, 0.0, 0.0, 0.0, 0.0, 0.0, 0.0, 0.0, 0.0, 0.0, 0.0, 0.0, 0.0, 0.0, 0.0, 0.0, 0.0, 0.0, 0.0, 0.0, 0.0, 0.0, 0.0, 0.0, 0.0, 0.0, 0.0, 0.0, 0.0, 0.0, 0.0, 0.0, 0.0, 0.0, 0.0, 0.0, 0.0, 0.0, 0.0, 0.0])
me_circle_001.materials.append(mat_material_010)
me_circle_001.use_remesh_fix_poles = True
me_circle_001.use_remesh_preserve_attributes = False
me_circle_001.use_mirror_vertex_groups = False
me_circle_001.update()
me_circle_002 = bpy.data.meshes.new('Circle.002')
me_circle_002.from_pydata([(-4.398e-08, 0.5459, -3.465e-06), (-0.2089, 0.5043, -3.465e-06), (-0.386, 0.386, -3.465e-06), (-0.5043, 0.2089, -3.465e-06), (-0.5459, 2.64e-06, -3.465e-06), (-0.5043, -0.2089, -3.465e-06), (-0.386, -0.386, -3.465e-06), (-0.2089, -0.5043, -3.465e-06), (1.339e-07, -0.5459, -3.465e-06), (0.2089, -0.5043, -3.465e-06), (0.386, -0.386, -3.465e-06), (0.5043, -0.2089, -3.465e-06), (0.5459, 3.126e-06, -3.465e-06), (0.5043, 0.2089, -3.465e-06), (0.386, 0.386, -3.465e-06), (0.2089, 0.5043, -3.465e-06), (-4.821e-08, 0.4459, -3.529e-06), (-0.1706, 0.4119, -3.529e-06), (-0.3153, 0.3153, -3.529e-06), (-0.4119, 0.1706, -3.529e-06), (-0.4459, 2.855e-06, -3.529e-06), (-0.4119, -0.1706, -3.529e-06), (-0.3153, -0.3153, -3.529e-06), (-0.1706, -0.4119, -3.529e-06), (9.708e-08, -0.4459, -3.529e-06), (0.1706, -0.4119, -3.529e-06), (0.3153, -0.3153, -3.529e-06), (0.4119, -0.1706, -3.529e-06), (0.4459, 3.252e-06, -3.529e-06), (0.4119, 0.1706, -3.529e-06), (0.3153, 0.3153, -3.529e-06), (0.1706, 0.4119, -3.529e-06), (-1.951, -5.945, 6.795e-05), (-1.951, -5.945, 7.51), (-1.951, 1.565, 6.795e-05), (-1.951, 1.565, 7.51), (1.804, -5.945, 6.795e-05), (1.804, -5.945, 7.51), (1.804, 1.565, 6.795e-05), (1.804, 1.565, 7.51), (-1.951, -0.7627, 6.795e-05), (-1.951, -0.7627, 7.51), (1.804, -0.7627, 6.795e-05), (1.804, -0.7627, 7.51), (-1.951, 0.7187, 7.51), (1.804, 0.7187, 6.795e-05), (-1.951, 0.7187, 6.795e-05), (1.804, 0.7187, 7.51), (-0.7104, 1.565, 6.795e-05), (-0.7104, 1.565, 7.51), (-0.7104, -5.945, 6.795e-05), (-0.7104, -5.945, 7.51), (-0.7104, -0.7627, 7.51), (-0.7104, -0.7627, 6.795e-05), (-0.7104, 0.7187, 6.795e-05), (-0.7104, 0.7187, 7.51), (0.7094, 1.565, 7.51), (0.7094, -5.945, 6.795e-05), (0.7094, -0.7627, 7.51), (0.7094, 0.7187, 7.51), (0.7094, 1.565, 6.795e-05), (0.7094, -5.945, 7.51), (0.7094, -0.7627, 6.795e-05), (0.7094, 0.7187, 6.795e-05), (-6.042e-08, 0.1569, -0.9665), (-0.06004, 0.145, -0.9665), (-0.1109, 0.1109, -0.9665), (-0.145, 0.06004, -0.9665), (-0.1569, 3.477e-06, -0.9665), (-0.145, -0.06004, -0.9665), (-0.1109, -0.1109, -0.9665), (-0.06004, -0.1449, -0.9665), (-9.301e-09, -0.1569, -0.9665), (0.06004, -0.1449, -0.9665), (0.1109, -0.1109, -0.9665), (0.145, -0.06004, -0.9665), (0.1569, 3.617e-06, -0.9665), (0.145, 0.06005, -0.9665), (0.1109, 0.1109, -0.9665), (0.06004, 0.145, -0.9665), (-6.164e-08, 0.1282, -0.9665), (-0.04904, 0.1184, -0.9665), (-0.09062, 0.09062, -0.9665), (-0.1184, 0.04905, -0.9665), (-0.1282, 3.539e-06, -0.9665), (-0.1184, -0.04904, -0.9665), (-0.09062, -0.09061, -0.9665), (-0.04904, -0.1184, -0.9665), (-1.988e-08, -0.1281, -0.9665), (0.04904, -0.1184, -0.9665), (0.09062, -0.09061, -0.9665), (0.1184, -0.04904, -0.9665), (0.1282, 3.653e-06, -0.9665), (0.1184, 0.04905, -0.9665), (0.09062, 0.09062, -0.9665), (0.04904, 0.1184, -0.9665), (0.386, -0.386, -0.005176), (0.2089, -0.5043, -0.005176), (1.339e-07, -0.5459, -0.005176), (-0.2089, -0.5043, -0.005176), (-0.386, -0.386, -0.005176), (-0.5459, 2.64e-06, -0.005176), (-0.5043, -0.2089, -0.005176), (0.5043, -0.2089, -0.005176), (0.5459, 3.126e-06, -0.005176), (0.5043, 0.2089, -0.005176), (0.386, 0.386, -0.005176), (-0.2089, 0.5043, -0.005176), (-4.398e-08, 0.5459, -0.005176), (0.2089, 0.5043, -0.005176), (-0.386, 0.386, -0.005176), (-0.5043, 0.2089, -0.005176)], [], [(25, 24, 88, 89), (96, 103, 75, 74), (24, 23, 87, 88), (97, 96, 74, 73), (23, 22, 86, 87), (98, 97, 73, 72), (22, 21, 85, 86), (99, 98, 72, 71), (21, 20, 84, 85), (100, 99, 71, 70), (20, 19, 83, 84), (102, 100, 70, 69), (19, 18, 82, 83), (31, 16, 80, 95), (101, 102, 69, 68), (18, 17, 81, 82), (46, 44, 35, 34), (60, 56, 39, 38), (42, 43, 37, 36), (50, 51, 33, 32), (62, 42, 36, 57), (52, 41, 33, 51), (55, 44, 41, 52), (63, 45, 42, 62), (45, 47, 43, 42), (32, 33, 41, 40), (38, 39, 47, 45), (60, 38, 45, 63), (49, 35, 44, 55), (40, 41, 44, 46), (56, 49, 55, 59), (34, 48, 54, 46), (46, 54, 53, 40), (59, 55, 52, 58), (58, 52, 51, 61), (40, 53, 50, 32), (57, 61, 51, 50), (34, 35, 49, 48), (36, 37, 61, 57), (43, 58, 61, 37), (47, 59, 58, 43), (39, 56, 59, 47), (48, 60, 63, 54), (53, 62, 57, 50), (48, 49, 56, 60), (54, 2, 1), (1, 0, 54), (54, 63, 0), (0, 63, 15), (15, 14, 63), (14, 13, 63), (13, 12, 63), (63, 62, 12), (12, 11, 62), (11, 10, 62), (10, 9, 62), (9, 8, 62), (62, 53, 8), (8, 7, 53), (7, 6, 53), (6, 5, 53), (5, 4, 53), (53, 54, 4), (4, 3, 54), (3, 2, 54), (68, 69, 85, 84), (76, 77, 93, 92), (69, 70, 86, 85), (77, 78, 94, 93), (70, 71, 87, 86), (78, 79, 95, 94), (71, 72, 88, 87), (64, 65, 81, 80), (64, 79, 95, 80), (72, 73, 89, 88), (65, 66, 82, 81), (73, 74, 90, 89), (66, 67, 83, 82), (74, 75, 91, 90), (67, 68, 84, 83), (75, 76, 92, 91), (103, 104, 76, 75), (26, 25, 89, 90), (104, 105, 77, 76), (27, 26, 90, 91), (105, 106, 78, 77), (108, 107, 65, 64), (28, 27, 91, 92), (106, 109, 79, 78), (107, 110, 66, 65), (29, 28, 92, 93), (108, 109, 79, 64), (110, 111, 67, 66), (30, 29, 93, 94), (17, 16, 80, 81), (111, 101, 68, 67), (31, 30, 94, 95), (3, 4, 101, 111), (2, 3, 111, 110), (0, 15, 109, 108), (1, 2, 110, 107), (14, 15, 109, 106), (0, 1, 107, 108), (13, 14, 106, 105), (12, 13, 105, 104), (11, 12, 104, 103), (4, 5, 102, 101), (5, 6, 100, 102), (6, 7, 99, 100), (7, 8, 98, 99), (8, 9, 97, 98), (9, 10, 96, 97), (10, 11, 103, 96)])
_uv = me_circle_002.uv_layers.new(name='UVMap')
_uv.uv.foreach_set('vector', [0.0, 0.0, 0.0, 0.0, 0.0, 0.0, 0.0, 0.0, 0.0, 0.0, 0.0, 0.0, 0.0, 0.0, 0.0, 0.0, 0.0, 0.0, 0.0, 0.0, 0.0, 0.0, 0.0, 0.0, 0.0, 0.0, 0.0, 0.0, 0.0, 0.0, 0.0, 0.0, 0.0, 0.0, 0.0, 0.0, 0.0, 0.0, 0.0, 0.0, 0.0, 0.0, 0.0, 0.0, 0.0, 0.0, 0.0, 0.0, 0.0, 0.0, 0.0, 0.0, 0.0, 0.0, 0.0, 0.0, 0.0, 0.0, 0.0, 0.0, 0.0, 0.0, 0.0, 0.0, 0.0, 0.0, 0.0, 0.0, 0.0, 0.0, 0.0, 0.0, 0.0, 0.0, 0.0, 0.0, 0.0, 0.0, 0.0, 0.0, 0.0, 0.0, 0.0, 0.0, 0.0, 0.0, 0.0, 0.0, 0.0, 0.0, 0.0, 0.0, 0.0, 0.0, 0.0, 0.0, 0.0, 0.0, 0.0, 0.0, 0.0, 0.0, 0.0, 0.0, 0.0, 0.0, 0.0, 0.0, 0.0, 0.0, 0.0, 0.0, 0.0, 0.0, 0.0, 0.0, 0.0, 0.0, 0.0, 0.0, 0.0, 0.0, 0.0, 0.0, 0.0, 0.0, 0.0, 0.0, 0.375, 0.2218, 0.625, 0.2218, 0.625, 0.25, 0.375, 0.25, 0.375, 0.4271, 0.625, 0.4271, 0.625, 0.5, 0.375, 0.5, 0.375, 0.5775, 0.625, 0.5775, 0.625, 0.75, 0.375, 0.75, 0.375, 0.9174, 0.625, 0.9174, 0.625, 1.0, 0.375, 1.0, 0.3021, 0.5775, 0.375, 0.5775, 0.375, 0.75, 0.3021, 0.75, 0.7924, 0.5775, 0.875, 0.5775, 0.875, 0.75, 0.7924, 0.75, 0.7924, 0.5282, 0.875, 0.5282, 0.875, 0.5775, 0.7924, 0.5775, 0.3021, 0.5282, 0.375, 0.5282, 0.375, 0.5775, 0.3021, 0.5775, 0.375, 0.5282, 0.625, 0.5282, 0.625, 0.5775, 0.375, 0.5775, 0.375, 0.0, 0.625, 0.0, 0.625, 0.1725, 0.375, 0.1725, 0.375, 0.5, 0.625, 0.5, 0.625, 0.5282, 0.375, 0.5282, 0.3021, 0.5, 0.375, 0.5, 0.375, 0.5282, 0.3021, 0.5282, 0.7924, 0.5, 0.875, 0.5, 0.875, 0.5282, 0.7924, 0.5282, 0.375, 0.1725, 0.625, 0.1725, 0.625, 0.2218, 0.375, 0.2218, 0.6979, 0.5, 0.7924, 0.5, 0.7924, 0.5282, 0.6979, 0.5282, 0.125, 0.5, 0.2076, 0.5, 0.2076, 0.5282, 0.125, 0.5282, 0.125, 0.5282, 0.2076, 0.5282, 0.2076, 0.5775, 0.125, 0.5775, 0.6979, 0.5282, 0.7924, 0.5282, 0.7924, 0.5775, 0.6979, 0.5775, 0.6979, 0.5775, 0.7924, 0.5775, 0.7924, 0.75, 0.6979, 0.75, 0.125, 0.5775, 0.2076, 0.5775, 0.2076, 0.75, 0.125, 0.75, 0.375, 0.8229, 0.625, 0.8229, 0.625, 0.9174, 0.375, 0.9174, 0.375, 0.25, 0.625, 0.25, 0.625, 0.3326, 0.375, 0.3326, 0.375, 0.75, 0.625, 0.75, 0.625, 0.8229, 0.375, 0.8229, 0.625, 0.5775, 0.6979, 0.5775, 0.6979, 0.75, 0.625, 0.75, 0.625, 0.5282, 0.6979, 0.5282, 0.6979, 0.5775, 0.625, 0.5775, 0.625, 0.5, 0.6979, 0.5, 0.6979, 0.5282, 0.625, 0.5282, 0.2076, 0.5, 0.3021, 0.5, 0.3021, 0.5282, 0.2076, 0.5282, 0.2076, 0.5775, 0.3021, 0.5775, 0.3021, 0.75, 0.2076, 0.75, 0.375, 0.3326, 0.625, 0.3326, 0.625, 0.4271, 0.375, 0.4271, 0.0, 0.0, 0.0, 0.0, 0.0, 0.0, 0.0, 0.0, 0.0, 0.0, 0.0, 0.0, 0.0, 0.0, 0.3021, 0.5282, 0.0, 0.0, 0.0, 0.0, 0.3021, 0.5282, 0.0, 0.0, 0.0, 0.0, 0.0, 0.0, 0.3021, 0.5282, 0.0, 0.0, 0.0, 0.0, 0.3021, 0.5282, 0.0, 0.0, 0.0, 0.0, 0.3021, 0.5282, 0.3021, 0.5282, 0.3021, 0.5775, 0.0, 0.0, 0.0, 0.0, 0.0, 0.0, 0.3021, 0.5775, 0.0, 0.0, 0.0, 0.0, 0.3021, 0.5775, 0.0, 0.0, 0.0, 0.0, 0.3021, 0.5775, 0.0, 0.0, 0.0, 0.0, 0.3021, 0.5775, 0.3021, 0.5775, 0.2076, 0.5775, 0.0, 0.0, 0.0, 0.0, 0.0, 0.0, 0.2076, 0.5775, 0.0, 0.0, 0.0, 0.0, 0.2076, 0.5775, 0.0, 0.0, 0.0, 0.0, 0.2076, 0.5775, 0.0, 0.0, 0.0, 0.0, 0.2076, 0.5775, 0.2076, 0.5775, 0.2076, 0.5282, 0.0, 0.0, 0.0, 0.0, 0.0, 0.0, 0.2076, 0.5282, 0.0, 0.0, 0.0, 0.0, 0.2076, 0.5282, 0.0, 0.0, 0.0, 0.0, 0.0, 0.0, 0.0, 0.0, 0.0, 0.0, 0.0, 0.0, 0.0, 0.0, 0.0, 0.0, 0.0, 0.0, 0.0, 0.0, 0.0, 0.0, 0.0, 0.0, 0.0, 0.0, 0.0, 0.0, 0.0, 0.0, 0.0, 0.0, 0.0, 0.0, 0.0, 0.0, 0.0, 0.0, 0.0, 0.0, 0.0, 0.0, 0.0, 0.0, 0.0, 0.0, 0.0, 0.0, 0.0, 0.0, 0.0, 0.0, 0.0, 0.0, 0.0, 0.0, 0.0, 0.0, 0.0, 0.0, 0.0, 0.0, 0.0, 0.0, 0.0, 0.0, 0.0, 0.0, 0.0, 0.0, 0.0, 0.0, 0.0, 0.0, 0.0, 0.0, 0.0, 0.0, 0.0, 0.0, 0.0, 0.0, 0.0, 0.0, 0.0, 0.0, 0.0, 0.0, 0.0, 0.0, 0.0, 0.0, 0.0, 0.0, 0.0, 0.0, 0.0, 0.0, 0.0, 0.0, 0.0, 0.0, 0.0, 0.0, 0.0, 0.0, 0.0, 0.0, 0.0, 0.0, 0.0, 0.0, 0.0, 0.0, 0.0, 0.0, 0.0, 0.0, 0.0, 0.0, 0.0, 0.0, 0.0, 0.0, 0.0, 0.0, 0.0, 0.0, 0.0, 0.0, 0.0, 0.0, 0.0, 0.0, 0.0, 0.0, 0.0, 0.0, 0.0, 0.0, 0.0, 0.0, 0.0, 0.0, 0.0, 0.0, 0.0, 0.0, 0.0, 0.0, 0.0, 0.0, 0.0, 0.0, 0.0, 0.0, 0.0, 0.0, 0.0, 0.0, 0.0, 0.0, 0.0, 0.0, 0.0, 0.0, 0.0, 0.0, 0.0, 0.0, 0.0, 0.0, 0.0, 0.0, 0.0, 0.0, 0.0, 0.0, 0.0, 0.0, 0.0, 0.0, 0.0, 0.0, 0.0, 0.0, 0.0, 0.0, 0.0, 0.0, 0.0, 0.0, 0.0, 0.0, 0.0, 0.0, 0.0, 0.0, 0.0, 0.0, 0.0, 0.0, 0.0, 0.0, 0.0, 0.0, 0.0, 0.0, 0.0, 0.0, 0.0, 0.0, 0.0, 0.0, 0.0, 0.0, 0.0, 0.0, 0.0, 0.0, 0.0, 0.0, 0.0, 0.0, 0.0, 0.0, 0.0, 0.0, 0.0, 0.0, 0.0, 0.0, 0.0, 0.0, 0.0, 0.0, 0.0, 0.0, 0.0, 0.0, 0.0, 0.0, 0.0, 0.0, 0.0, 0.0, 0.0, 0.0, 0.0, 0.0, 0.0, 0.0, 0.0, 0.0, 0.0, 0.0, 0.0, 0.0, 0.0, 0.0, 0.0, 0.0, 0.0, 0.0, 0.0, 0.0, 0.0, 0.0, 0.0, 0.0, 0.0, 0.0, 0.0, 0.0, 0.0, 0.0, 0.0, 0.0, 0.0, 0.0, 0.0, 0.0, 0.0, 0.0, 0.0, 0.0, 0.0, 0.0, 0.0, 0.0, 0.0, 0.0, 0.0, 0.0, 0.0, 0.0, 0.0, 0.0, 0.0, 0.0, 0.0, 0.0, 0.0, 0.0, 0.0, 0.0, 0.0, 0.0, 0.0, 0.0, 0.0, 0.0, 0.0, 0.0, 0.0, 0.0, 0.0, 0.0, 0.0, 0.0, 0.0, 0.0, 0.0, 0.0, 0.0, 0.0, 0.0, 0.0, 0.0, 0.0, 0.0, 0.0, 0.0, 0.0, 0.0, 0.0, 0.0, 0.0, 0.0, 0.0, 0.0, 0.0, 0.0, 0.0, 0.0, 0.0, 0.0, 0.0, 0.0, 0.0, 0.0, 0.0, 0.0, 0.0, 0.0, 0.0, 0.0, 0.0, 0.0, 0.0, 0.0, 0.0, 0.0, 0.0, 0.0, 0.0, 0.0, 0.0, 0.0, 0.0, 0.0, 0.0, 0.0, 0.0, 0.0, 0.0, 0.0, 0.0, 0.0, 0.0, 0.0, 0.0, 0.0, 0.0])
me_circle_002.materials.append(mat_material_009)
me_circle_002.use_remesh_fix_poles = True
me_circle_002.use_remesh_preserve_attributes = False
me_circle_002.use_mirror_vertex_groups = False
me_circle_002.update()
me_circle_003 = bpy.data.meshes.new('Circle.003')
me_circle_003.from_pydata([(-4.398e-08, 0.5459, -3.465e-06), (-0.2089, 0.5043, -3.465e-06), (-0.386, 0.386, -3.465e-06), (-0.5043, 0.2089, -3.465e-06), (-0.5459, 2.64e-06, -3.465e-06), (-0.5043, -0.2089, -3.465e-06), (-0.386, -0.386, -3.465e-06), (-0.2089, -0.5043, -3.465e-06), (1.339e-07, -0.5459, -3.465e-06), (0.2089, -0.5043, -3.465e-06), (0.386, -0.386, -3.465e-06), (0.5043, -0.2089, -3.465e-06), (0.5459, 3.126e-06, -3.465e-06), (0.5043, 0.2089, -3.465e-06), (0.386, 0.386, -3.465e-06), (0.2089, 0.5043, -3.465e-06), (-4.821e-08, 0.4459, -3.529e-06), (-0.1706, 0.4119, -3.529e-06), (-0.3153, 0.3153, -3.529e-06), (-0.4119, 0.1706, -3.529e-06), (-0.4459, 2.855e-06, -3.529e-06), (-0.4119, -0.1706, -3.529e-06), (-0.3153, -0.3153, -3.529e-06), (-0.1706, -0.4119, -3.529e-06), (9.708e-08, -0.4459, -3.529e-06), (0.1706, -0.4119, -3.529e-06), (0.3153, -0.3153, -3.529e-06), (0.4119, -0.1706, -3.529e-06), (0.4459, 3.252e-06, -3.529e-06), (0.4119, 0.1706, -3.529e-06), (0.3153, 0.3153, -3.529e-06), (0.1706, 0.4119, -3.529e-06), (-1.951, -5.945, 6.795e-05), (-1.951, -5.945, 7.51), (-1.951, 1.565, 6.795e-05), (-1.951, 1.565, 7.51), (1.804, -5.945, 6.795e-05), (1.804, -5.945, 7.51), (1.804, 1.565, 6.795e-05), (1.804, 1.565, 7.51), (-1.951, -0.7627, 6.795e-05), (-1.951, -0.7627, 7.51), (1.804, -0.7627, 6.795e-05), (1.804, -0.7627, 7.51), (-1.951, 0.7187, 7.51), (1.804, 0.7187, 6.795e-05), (-1.951, 0.7187, 6.795e-05), (1.804, 0.7187, 7.51), (-0.7104, 1.565, 6.795e-05), (-0.7104, 1.565, 7.51), (-0.7104, -5.945, 6.795e-05), (-0.7104, -5.945, 7.51), (-0.7104, -0.7627, 7.51), (-0.7104, -0.7627, 6.795e-05), (-0.7104, 0.7187, 6.795e-05), (-0.7104, 0.7187, 7.51), (0.7094, 1.565, 7.51), (0.7094, -5.945, 6.795e-05), (0.7094, -0.7627, 7.51), (0.7094, 0.7187, 7.51), (0.7094, 1.565, 6.795e-05), (0.7094, -5.945, 7.51), (0.7094, -0.7627, 6.795e-05), (0.7094, 0.7187, 6.795e-05), (-6.042e-08, 0.1569, -0.9665), (-0.06004, 0.145, -0.9665), (-0.1109, 0.1109, -0.9665), (-0.145, 0.06004, -0.9665), (-0.1569, 3.477e-06, -0.9665), (-0.145, -0.06004, -0.9665), (-0.1109, -0.1109, -0.9665), (-0.06004, -0.1449, -0.9665), (-9.301e-09, -0.1569, -0.9665), (0.06004, -0.1449, -0.9665), (0.1109, -0.1109, -0.9665), (0.145, -0.06004, -0.9665), (0.1569, 3.617e-06, -0.9665), (0.145, 0.06005, -0.9665), (0.1109, 0.1109, -0.9665), (0.06004, 0.145, -0.9665), (-6.164e-08, 0.1282, -0.9665), (-0.04904, 0.1184, -0.9665), (-0.09062, 0.09062, -0.9665), (-0.1184, 0.04905, -0.9665), (-0.1282, 3.539e-06, -0.9665), (-0.1184, -0.04904, -0.9665), (-0.09062, -0.09061, -0.9665), (-0.04904, -0.1184, -0.9665), (-1.988e-08, -0.1281, -0.9665), (0.04904, -0.1184, -0.9665), (0.09062, -0.09061, -0.9665), (0.1184, -0.04904, -0.9665), (0.1282, 3.653e-06, -0.9665), (0.1184, 0.04905, -0.9665), (0.09062, 0.09062, -0.9665), (0.04904, 0.1184, -0.9665), (0.386, -0.386, -0.005176), (0.2089, -0.5043, -0.005176), (1.339e-07, -0.5459, -0.005176), (-0.2089, -0.5043, -0.005176), (-0.386, -0.386, -0.005176), (-0.5459, 2.64e-06, -0.005176), (-0.5043, -0.2089, -0.005176), (0.5043, -0.2089, -0.005176), (0.5459, 3.126e-06, -0.005176), (0.5043, 0.2089, -0.005176), (0.386, 0.386, -0.005176), (-0.2089, 0.5043, -0.005176), (-4.398e-08, 0.5459, -0.005176), (0.2089, 0.5043, -0.005176), (-0.386, 0.386, -0.005176), (-0.5043, 0.2089, -0.005176)], [], [(25, 24, 88, 89), (96, 103, 75, 74), (24, 23, 87, 88), (97, 96, 74, 73), (23, 22, 86, 87), (98, 97, 73, 72), (22, 21, 85, 86), (99, 98, 72, 71), (21, 20, 84, 85), (100, 99, 71, 70), (20, 19, 83, 84), (102, 100, 70, 69), (19, 18, 82, 83), (31, 16, 80, 95), (101, 102, 69, 68), (18, 17, 81, 82), (46, 44, 35, 34), (60, 56, 39, 38), (42, 43, 37, 36), (50, 51, 33, 32), (62, 42, 36, 57), (52, 41, 33, 51), (55, 44, 41, 52), (63, 45, 42, 62), (45, 47, 43, 42), (32, 33, 41, 40), (38, 39, 47, 45), (60, 38, 45, 63), (49, 35, 44, 55), (40, 41, 44, 46), (56, 49, 55, 59), (34, 48, 54, 46), (46, 54, 53, 40), (59, 55, 52, 58), (58, 52, 51, 61), (40, 53, 50, 32), (57, 61, 51, 50), (34, 35, 49, 48), (36, 37, 61, 57), (43, 58, 61, 37), (47, 59, 58, 43), (39, 56, 59, 47), (48, 60, 63, 54), (53, 62, 57, 50), (48, 49, 56, 60), (54, 2, 1), (1, 0, 54), (54, 63, 0), (0, 63, 15), (15, 14, 63), (14, 13, 63), (13, 12, 63), (63, 62, 12), (12, 11, 62), (11, 10, 62), (10, 9, 62), (9, 8, 62), (62, 53, 8), (8, 7, 53), (7, 6, 53), (6, 5, 53), (5, 4, 53), (53, 54, 4), (4, 3, 54), (3, 2, 54), (68, 69, 85, 84), (76, 77, 93, 92), (69, 70, 86, 85), (77, 78, 94, 93), (70, 71, 87, 86), (78, 79, 95, 94), (71, 72, 88, 87), (64, 65, 81, 80), (64, 79, 95, 80), (72, 73, 89, 88), (65, 66, 82, 81), (73, 74, 90, 89), (66, 67, 83, 82), (74, 75, 91, 90), (67, 68, 84, 83), (75, 76, 92, 91), (103, 104, 76, 75), (26, 25, 89, 90), (104, 105, 77, 76), (27, 26, 90, 91), (105, 106, 78, 77), (108, 107, 65, 64), (28, 27, 91, 92), (106, 109, 79, 78), (107, 110, 66, 65), (29, 28, 92, 93), (108, 109, 79, 64), (110, 111, 67, 66), (30, 29, 93, 94), (17, 16, 80, 81), (111, 101, 68, 67), (31, 30, 94, 95), (3, 4, 101, 111), (2, 3, 111, 110), (0, 15, 109, 108), (1, 2, 110, 107), (14, 15, 109, 106), (0, 1, 107, 108), (13, 14, 106, 105), (12, 13, 105, 104), (11, 12, 104, 103), (4, 5, 102, 101), (5, 6, 100, 102), (6, 7, 99, 100), (7, 8, 98, 99), (8, 9, 97, 98), (9, 10, 96, 97), (10, 11, 103, 96)])
_uv = me_circle_003.uv_layers.new(name='UVMap')
_uv.uv.foreach_set('vector', [0.0, 0.0, 0.0, 0.0, 0.0, 0.0, 0.0, 0.0, 0.0, 0.0, 0.0, 0.0, 0.0, 0.0, 0.0, 0.0, 0.0, 0.0, 0.0, 0.0, 0.0, 0.0, 0.0, 0.0, 0.0, 0.0, 0.0, 0.0, 0.0, 0.0, 0.0, 0.0, 0.0, 0.0, 0.0, 0.0, 0.0, 0.0, 0.0, 0.0, 0.0, 0.0, 0.0, 0.0, 0.0, 0.0, 0.0, 0.0, 0.0, 0.0, 0.0, 0.0, 0.0, 0.0, 0.0, 0.0, 0.0, 0.0, 0.0, 0.0, 0.0, 0.0, 0.0, 0.0, 0.0, 0.0, 0.0, 0.0, 0.0, 0.0, 0.0, 0.0, 0.0, 0.0, 0.0, 0.0, 0.0, 0.0, 0.0, 0.0, 0.0, 0.0, 0.0, 0.0, 0.0, 0.0, 0.0, 0.0, 0.0, 0.0, 0.0, 0.0, 0.0, 0.0, 0.0, 0.0, 0.0, 0.0, 0.0, 0.0, 0.0, 0.0, 0.0, 0.0, 0.0, 0.0, 0.0, 0.0, 0.0, 0.0, 0.0, 0.0, 0.0, 0.0, 0.0, 0.0, 0.0, 0.0, 0.0, 0.0, 0.0, 0.0, 0.0, 0.0, 0.0, 0.0, 0.0, 0.0, 0.375, 0.2218, 0.625, 0.2218, 0.625, 0.25, 0.375, 0.25, 0.375, 0.4271, 0.625, 0.4271, 0.625, 0.5, 0.375, 0.5, 0.375, 0.5775, 0.625, 0.5775, 0.625, 0.75, 0.375, 0.75, 0.375, 0.9174, 0.625, 0.9174, 0.625, 1.0, 0.375, 1.0, 0.3021, 0.5775, 0.375, 0.5775, 0.375, 0.75, 0.3021, 0.75, 0.7924, 0.5775, 0.875, 0.5775, 0.875, 0.75, 0.7924, 0.75, 0.7924, 0.5282, 0.875, 0.5282, 0.875, 0.5775, 0.7924, 0.5775, 0.3021, 0.5282, 0.375, 0.5282, 0.375, 0.5775, 0.3021, 0.5775, 0.375, 0.5282, 0.625, 0.5282, 0.625, 0.5775, 0.375, 0.5775, 0.375, 0.0, 0.625, 0.0, 0.625, 0.1725, 0.375, 0.1725, 0.375, 0.5, 0.625, 0.5, 0.625, 0.5282, 0.375, 0.5282, 0.3021, 0.5, 0.375, 0.5, 0.375, 0.5282, 0.3021, 0.5282, 0.7924, 0.5, 0.875, 0.5, 0.875, 0.5282, 0.7924, 0.5282, 0.375, 0.1725, 0.625, 0.1725, 0.625, 0.2218, 0.375, 0.2218, 0.6979, 0.5, 0.7924, 0.5, 0.7924, 0.5282, 0.6979, 0.5282, 0.125, 0.5, 0.2076, 0.5, 0.2076, 0.5282, 0.125, 0.5282, 0.125, 0.5282, 0.2076, 0.5282, 0.2076, 0.5775, 0.125, 0.5775, 0.6979, 0.5282, 0.7924, 0.5282, 0.7924, 0.5775, 0.6979, 0.5775, 0.6979, 0.5775, 0.7924, 0.5775, 0.7924, 0.75, 0.6979, 0.75, 0.125, 0.5775, 0.2076, 0.5775, 0.2076, 0.75, 0.125, 0.75, 0.375, 0.8229, 0.625, 0.8229, 0.625, 0.9174, 0.375, 0.9174, 0.375, 0.25, 0.625, 0.25, 0.625, 0.3326, 0.375, 0.3326, 0.375, 0.75, 0.625, 0.75, 0.625, 0.8229, 0.375, 0.8229, 0.625, 0.5775, 0.6979, 0.5775, 0.6979, 0.75, 0.625, 0.75, 0.625, 0.5282, 0.6979, 0.5282, 0.6979, 0.5775, 0.625, 0.5775, 0.625, 0.5, 0.6979, 0.5, 0.6979, 0.5282, 0.625, 0.5282, 0.2076, 0.5, 0.3021, 0.5, 0.3021, 0.5282, 0.2076, 0.5282, 0.2076, 0.5775, 0.3021, 0.5775, 0.3021, 0.75, 0.2076, 0.75, 0.375, 0.3326, 0.625, 0.3326, 0.625, 0.4271, 0.375, 0.4271, 0.0, 0.0, 0.0, 0.0, 0.0, 0.0, 0.0, 0.0, 0.0, 0.0, 0.0, 0.0, 0.0, 0.0, 0.3021, 0.5282, 0.0, 0.0, 0.0, 0.0, 0.3021, 0.5282, 0.0, 0.0, 0.0, 0.0, 0.0, 0.0, 0.3021, 0.5282, 0.0, 0.0, 0.0, 0.0, 0.3021, 0.5282, 0.0, 0.0, 0.0, 0.0, 0.3021, 0.5282, 0.3021, 0.5282, 0.3021, 0.5775, 0.0, 0.0, 0.0, 0.0, 0.0, 0.0, 0.3021, 0.5775, 0.0, 0.0, 0.0, 0.0, 0.3021, 0.5775, 0.0, 0.0, 0.0, 0.0, 0.3021, 0.5775, 0.0, 0.0, 0.0, 0.0, 0.3021, 0.5775, 0.3021, 0.5775, 0.2076, 0.5775, 0.0, 0.0, 0.0, 0.0, 0.0, 0.0, 0.2076, 0.5775, 0.0, 0.0, 0.0, 0.0, 0.2076, 0.5775, 0.0, 0.0, 0.0, 0.0, 0.2076, 0.5775, 0.0, 0.0, 0.0, 0.0, 0.2076, 0.5775, 0.2076, 0.5775, 0.2076, 0.5282, 0.0, 0.0, 0.0, 0.0, 0.0, 0.0, 0.2076, 0.5282, 0.0, 0.0, 0.0, 0.0, 0.2076, 0.5282, 0.0, 0.0, 0.0, 0.0, 0.0, 0.0, 0.0, 0.0, 0.0, 0.0, 0.0, 0.0, 0.0, 0.0, 0.0, 0.0, 0.0, 0.0, 0.0, 0.0, 0.0, 0.0, 0.0, 0.0, 0.0, 0.0, 0.0, 0.0, 0.0, 0.0, 0.0, 0.0, 0.0, 0.0, 0.0, 0.0, 0.0, 0.0, 0.0, 0.0, 0.0, 0.0, 0.0, 0.0, 0.0, 0.0, 0.0, 0.0, 0.0, 0.0, 0.0, 0.0, 0.0, 0.0, 0.0, 0.0, 0.0, 0.0, 0.0, 0.0, 0.0, 0.0, 0.0, 0.0, 0.0, 0.0, 0.0, 0.0, 0.0, 0.0, 0.0, 0.0, 0.0, 0.0, 0.0, 0.0, 0.0, 0.0, 0.0, 0.0, 0.0, 0.0, 0.0, 0.0, 0.0, 0.0, 0.0, 0.0, 0.0, 0.0, 0.0, 0.0, 0.0, 0.0, 0.0, 0.0, 0.0, 0.0, 0.0, 0.0, 0.0, 0.0, 0.0, 0.0, 0.0, 0.0, 0.0, 0.0, 0.0, 0.0, 0.0, 0.0, 0.0, 0.0, 0.0, 0.0, 0.0, 0.0, 0.0, 0.0, 0.0, 0.0, 0.0, 0.0, 0.0, 0.0, 0.0, 0.0, 0.0, 0.0, 0.0, 0.0, 0.0, 0.0, 0.0, 0.0, 0.0, 0.0, 0.0, 0.0, 0.0, 0.0, 0.0, 0.0, 0.0, 0.0, 0.0, 0.0, 0.0, 0.0, 0.0, 0.0, 0.0, 0.0, 0.0, 0.0, 0.0, 0.0, 0.0, 0.0, 0.0, 0.0, 0.0, 0.0, 0.0, 0.0, 0.0, 0.0, 0.0, 0.0, 0.0, 0.0, 0.0, 0.0, 0.0, 0.0, 0.0, 0.0, 0.0, 0.0, 0.0, 0.0, 0.0, 0.0, 0.0, 0.0, 0.0, 0.0, 0.0, 0.0, 0.0, 0.0, 0.0, 0.0, 0.0, 0.0, 0.0, 0.0, 0.0, 0.0, 0.0, 0.0, 0.0, 0.0, 0.0, 0.0, 0.0, 0.0, 0.0, 0.0, 0.0, 0.0, 0.0, 0.0, 0.0, 0.0, 0.0, 0.0, 0.0, 0.0, 0.0, 0.0, 0.0, 0.0, 0.0, 0.0, 0.0, 0.0, 0.0, 0.0, 0.0, 0.0, 0.0, 0.0, 0.0, 0.0, 0.0, 0.0, 0.0, 0.0, 0.0, 0.0, 0.0, 0.0, 0.0, 0.0, 0.0, 0.0, 0.0, 0.0, 0.0, 0.0, 0.0, 0.0, 0.0, 0.0, 0.0, 0.0, 0.0, 0.0, 0.0, 0.0, 0.0, 0.0, 0.0, 0.0, 0.0, 0.0, 0.0, 0.0, 0.0, 0.0, 0.0, 0.0, 0.0, 0.0, 0.0, 0.0, 0.0, 0.0, 0.0, 0.0, 0.0, 0.0, 0.0, 0.0, 0.0, 0.0, 0.0, 0.0, 0.0, 0.0, 0.0, 0.0, 0.0, 0.0, 0.0, 0.0, 0.0, 0.0, 0.0, 0.0, 0.0, 0.0, 0.0, 0.0, 0.0, 0.0, 0.0, 0.0, 0.0, 0.0, 0.0, 0.0, 0.0, 0.0, 0.0, 0.0, 0.0, 0.0, 0.0, 0.0, 0.0, 0.0, 0.0, 0.0, 0.0, 0.0, 0.0, 0.0, 0.0, 0.0, 0.0, 0.0, 0.0, 0.0, 0.0, 0.0, 0.0, 0.0, 0.0, 0.0, 0.0, 0.0, 0.0, 0.0, 0.0, 0.0, 0.0, 0.0, 0.0, 0.0, 0.0, 0.0, 0.0, 0.0, 0.0, 0.0, 0.0, 0.0, 0.0, 0.0, 0.0, 0.0, 0.0, 0.0, 0.0, 0.0, 0.0, 0.0, 0.0, 0.0, 0.0, 0.0, 0.0, 0.0, 0.0, 0.0, 0.0, 0.0, 0.0, 0.0, 0.0, 0.0])
me_circle_003.materials.append(mat_material_011)
me_circle_003.use_remesh_fix_poles = True
me_circle_003.use_remesh_preserve_attributes = False
me_circle_003.use_mirror_vertex_groups = False
me_circle_003.update()
me_circle_004 = bpy.data.meshes.new('Circle.004')
me_circle_004.from_pydata([(-4.398e-08, 0.5459, -3.465e-06), (-0.2089, 0.5043, -3.465e-06), (-0.386, 0.386, -3.465e-06), (-0.5043, 0.2089, -3.465e-06), (-0.5459, 2.64e-06, -3.465e-06), (-0.5043, -0.2089, -3.465e-06), (-0.386, -0.386, -3.465e-06), (-0.2089, -0.5043, -3.465e-06), (1.339e-07, -0.5459, -3.465e-06), (0.2089, -0.5043, -3.465e-06), (0.386, -0.386, -3.465e-06), (0.5043, -0.2089, -3.465e-06), (0.5459, 3.126e-06, -3.465e-06), (0.5043, 0.2089, -3.465e-06), (0.386, 0.386, -3.465e-06), (0.2089, 0.5043, -3.465e-06), (-4.821e-08, 0.4459, -3.529e-06), (-0.1706, 0.4119, -3.529e-06), (-0.3153, 0.3153, -3.529e-06), (-0.4119, 0.1706, -3.529e-06), (-0.4459, 2.855e-06, -3.529e-06), (-0.4119, -0.1706, -3.529e-06), (-0.3153, -0.3153, -3.529e-06), (-0.1706, -0.4119, -3.529e-06), (9.708e-08, -0.4459, -3.529e-06), (0.1706, -0.4119, -3.529e-06), (0.3153, -0.3153, -3.529e-06), (0.4119, -0.1706, -3.529e-06), (0.4459, 3.252e-06, -3.529e-06), (0.4119, 0.1706, -3.529e-06), (0.3153, 0.3153, -3.529e-06), (0.1706, 0.4119, -3.529e-06), (-1.951, -5.945, 6.795e-05), (-1.951, -5.945, 7.51), (-1.951, 1.565, 6.795e-05), (-1.951, 1.565, 7.51), (1.804, -5.945, 6.795e-05), (1.804, -5.945, 7.51), (1.804, 1.565, 6.795e-05), (1.804, 1.565, 7.51), (-1.951, -0.7627, 6.795e-05), (-1.951, -0.7627, 7.51), (1.804, -0.7627, 6.795e-05), (1.804, -0.7627, 7.51), (-1.951, 0.7187, 7.51), (1.804, 0.7187, 6.795e-05), (-1.951, 0.7187, 6.795e-05), (1.804, 0.7187, 7.51), (-0.7104, 1.565, 6.795e-05), (-0.7104, 1.565, 7.51), (-0.7104, -5.945, 6.795e-05), (-0.7104, -5.945, 7.51), (-0.7104, -0.7627, 7.51), (-0.7104, -0.7627, 6.795e-05), (-0.7104, 0.7187, 6.795e-05), (-0.7104, 0.7187, 7.51), (0.7094, 1.565, 7.51), (0.7094, -5.945, 6.795e-05), (0.7094, -0.7627, 7.51), (0.7094, 0.7187, 7.51), (0.7094, 1.565, 6.795e-05), (0.7094, -5.945, 7.51), (0.7094, -0.7627, 6.795e-05), (0.7094, 0.7187, 6.795e-05), (-6.042e-08, 0.1569, -0.9665), (-0.06004, 0.145, -0.9665), (-0.1109, 0.1109, -0.9665), (-0.145, 0.06004, -0.9665), (-0.1569, 3.477e-06, -0.9665), (-0.145, -0.06004, -0.9665), (-0.1109, -0.1109, -0.9665), (-0.06004, -0.1449, -0.9665), (-9.301e-09, -0.1569, -0.9665), (0.06004, -0.1449, -0.9665), (0.1109, -0.1109, -0.9665), (0.145, -0.06004, -0.9665), (0.1569, 3.617e-06, -0.9665), (0.145, 0.06005, -0.9665), (0.1109, 0.1109, -0.9665), (0.06004, 0.145, -0.9665), (-6.164e-08, 0.1282, -0.9665), (-0.04904, 0.1184, -0.9665), (-0.09062, 0.09062, -0.9665), (-0.1184, 0.04905, -0.9665), (-0.1282, 3.539e-06, -0.9665), (-0.1184, -0.04904, -0.9665), (-0.09062, -0.09061, -0.9665), (-0.04904, -0.1184, -0.9665), (-1.988e-08, -0.1281, -0.9665), (0.04904, -0.1184, -0.9665), (0.09062, -0.09061, -0.9665), (0.1184, -0.04904, -0.9665), (0.1282, 3.653e-06, -0.9665), (0.1184, 0.04905, -0.9665), (0.09062, 0.09062, -0.9665), (0.04904, 0.1184, -0.9665), (0.386, -0.386, -0.005176), (0.2089, -0.5043, -0.005176), (1.339e-07, -0.5459, -0.005176), (-0.2089, -0.5043, -0.005176), (-0.386, -0.386, -0.005176), (-0.5459, 2.64e-06, -0.005176), (-0.5043, -0.2089, -0.005176), (0.5043, -0.2089, -0.005176), (0.5459, 3.126e-06, -0.005176), (0.5043, 0.2089, -0.005176), (0.386, 0.386, -0.005176), (-0.2089, 0.5043, -0.005176), (-4.398e-08, 0.5459, -0.005176), (0.2089, 0.5043, -0.005176), (-0.386, 0.386, -0.005176), (-0.5043, 0.2089, -0.005176)], [], [(25, 24, 88, 89), (96, 103, 75, 74), (24, 23, 87, 88), (97, 96, 74, 73), (23, 22, 86, 87), (98, 97, 73, 72), (22, 21, 85, 86), (99, 98, 72, 71), (21, 20, 84, 85), (100, 99, 71, 70), (20, 19, 83, 84), (102, 100, 70, 69), (19, 18, 82, 83), (31, 16, 80, 95), (101, 102, 69, 68), (18, 17, 81, 82), (46, 44, 35, 34), (60, 56, 39, 38), (42, 43, 37, 36), (50, 51, 33, 32), (62, 42, 36, 57), (52, 41, 33, 51), (55, 44, 41, 52), (63, 45, 42, 62), (45, 47, 43, 42), (32, 33, 41, 40), (38, 39, 47, 45), (60, 38, 45, 63), (49, 35, 44, 55), (40, 41, 44, 46), (56, 49, 55, 59), (34, 48, 54, 46), (46, 54, 53, 40), (59, 55, 52, 58), (58, 52, 51, 61), (40, 53, 50, 32), (57, 61, 51, 50), (34, 35, 49, 48), (36, 37, 61, 57), (43, 58, 61, 37), (47, 59, 58, 43), (39, 56, 59, 47), (48, 60, 63, 54), (53, 62, 57, 50), (48, 49, 56, 60), (54, 2, 1), (1, 0, 54), (54, 63, 0), (0, 63, 15), (15, 14, 63), (14, 13, 63), (13, 12, 63), (63, 62, 12), (12, 11, 62), (11, 10, 62), (10, 9, 62), (9, 8, 62), (62, 53, 8), (8, 7, 53), (7, 6, 53), (6, 5, 53), (5, 4, 53), (53, 54, 4), (4, 3, 54), (3, 2, 54), (68, 69, 85, 84), (76, 77, 93, 92), (69, 70, 86, 85), (77, 78, 94, 93), (70, 71, 87, 86), (78, 79, 95, 94), (71, 72, 88, 87), (64, 65, 81, 80), (64, 79, 95, 80), (72, 73, 89, 88), (65, 66, 82, 81), (73, 74, 90, 89), (66, 67, 83, 82), (74, 75, 91, 90), (67, 68, 84, 83), (75, 76, 92, 91), (103, 104, 76, 75), (26, 25, 89, 90), (104, 105, 77, 76), (27, 26, 90, 91), (105, 106, 78, 77), (108, 107, 65, 64), (28, 27, 91, 92), (106, 109, 79, 78), (107, 110, 66, 65), (29, 28, 92, 93), (108, 109, 79, 64), (110, 111, 67, 66), (30, 29, 93, 94), (17, 16, 80, 81), (111, 101, 68, 67), (31, 30, 94, 95), (3, 4, 101, 111), (2, 3, 111, 110), (0, 15, 109, 108), (1, 2, 110, 107), (14, 15, 109, 106), (0, 1, 107, 108), (13, 14, 106, 105), (12, 13, 105, 104), (11, 12, 104, 103), (4, 5, 102, 101), (5, 6, 100, 102), (6, 7, 99, 100), (7, 8, 98, 99), (8, 9, 97, 98), (9, 10, 96, 97), (10, 11, 103, 96)])
_uv = me_circle_004.uv_layers.new(name='UVMap')
_uv.uv.foreach_set('vector', [0.0, 0.0, 0.0, 0.0, 0.0, 0.0, 0.0, 0.0, 0.0, 0.0, 0.0, 0.0, 0.0, 0.0, 0.0, 0.0, 0.0, 0.0, 0.0, 0.0, 0.0, 0.0, 0.0, 0.0, 0.0, 0.0, 0.0, 0.0, 0.0, 0.0, 0.0, 0.0, 0.0, 0.0, 0.0, 0.0, 0.0, 0.0, 0.0, 0.0, 0.0, 0.0, 0.0, 0.0, 0.0, 0.0, 0.0, 0.0, 0.0, 0.0, 0.0, 0.0, 0.0, 0.0, 0.0, 0.0, 0.0, 0.0, 0.0, 0.0, 0.0, 0.0, 0.0, 0.0, 0.0, 0.0, 0.0, 0.0, 0.0, 0.0, 0.0, 0.0, 0.0, 0.0, 0.0, 0.0, 0.0, 0.0, 0.0, 0.0, 0.0, 0.0, 0.0, 0.0, 0.0, 0.0, 0.0, 0.0, 0.0, 0.0, 0.0, 0.0, 0.0, 0.0, 0.0, 0.0, 0.0, 0.0, 0.0, 0.0, 0.0, 0.0, 0.0, 0.0, 0.0, 0.0, 0.0, 0.0, 0.0, 0.0, 0.0, 0.0, 0.0, 0.0, 0.0, 0.0, 0.0, 0.0, 0.0, 0.0, 0.0, 0.0, 0.0, 0.0, 0.0, 0.0, 0.0, 0.0, 0.375, 0.2218, 0.625, 0.2218, 0.625, 0.25, 0.375, 0.25, 0.375, 0.4271, 0.625, 0.4271, 0.625, 0.5, 0.375, 0.5, 0.375, 0.5775, 0.625, 0.5775, 0.625, 0.75, 0.375, 0.75, 0.375, 0.9174, 0.625, 0.9174, 0.625, 1.0, 0.375, 1.0, 0.3021, 0.5775, 0.375, 0.5775, 0.375, 0.75, 0.3021, 0.75, 0.7924, 0.5775, 0.875, 0.5775, 0.875, 0.75, 0.7924, 0.75, 0.7924, 0.5282, 0.875, 0.5282, 0.875, 0.5775, 0.7924, 0.5775, 0.3021, 0.5282, 0.375, 0.5282, 0.375, 0.5775, 0.3021, 0.5775, 0.375, 0.5282, 0.625, 0.5282, 0.625, 0.5775, 0.375, 0.5775, 0.375, 0.0, 0.625, 0.0, 0.625, 0.1725, 0.375, 0.1725, 0.375, 0.5, 0.625, 0.5, 0.625, 0.5282, 0.375, 0.5282, 0.3021, 0.5, 0.375, 0.5, 0.375, 0.5282, 0.3021, 0.5282, 0.7924, 0.5, 0.875, 0.5, 0.875, 0.5282, 0.7924, 0.5282, 0.375, 0.1725, 0.625, 0.1725, 0.625, 0.2218, 0.375, 0.2218, 0.6979, 0.5, 0.7924, 0.5, 0.7924, 0.5282, 0.6979, 0.5282, 0.125, 0.5, 0.2076, 0.5, 0.2076, 0.5282, 0.125, 0.5282, 0.125, 0.5282, 0.2076, 0.5282, 0.2076, 0.5775, 0.125, 0.5775, 0.6979, 0.5282, 0.7924, 0.5282, 0.7924, 0.5775, 0.6979, 0.5775, 0.6979, 0.5775, 0.7924, 0.5775, 0.7924, 0.75, 0.6979, 0.75, 0.125, 0.5775, 0.2076, 0.5775, 0.2076, 0.75, 0.125, 0.75, 0.375, 0.8229, 0.625, 0.8229, 0.625, 0.9174, 0.375, 0.9174, 0.375, 0.25, 0.625, 0.25, 0.625, 0.3326, 0.375, 0.3326, 0.375, 0.75, 0.625, 0.75, 0.625, 0.8229, 0.375, 0.8229, 0.625, 0.5775, 0.6979, 0.5775, 0.6979, 0.75, 0.625, 0.75, 0.625, 0.5282, 0.6979, 0.5282, 0.6979, 0.5775, 0.625, 0.5775, 0.625, 0.5, 0.6979, 0.5, 0.6979, 0.5282, 0.625, 0.5282, 0.2076, 0.5, 0.3021, 0.5, 0.3021, 0.5282, 0.2076, 0.5282, 0.2076, 0.5775, 0.3021, 0.5775, 0.3021, 0.75, 0.2076, 0.75, 0.375, 0.3326, 0.625, 0.3326, 0.625, 0.4271, 0.375, 0.4271, 0.0, 0.0, 0.0, 0.0, 0.0, 0.0, 0.0, 0.0, 0.0, 0.0, 0.0, 0.0, 0.0, 0.0, 0.3021, 0.5282, 0.0, 0.0, 0.0, 0.0, 0.3021, 0.5282, 0.0, 0.0, 0.0, 0.0, 0.0, 0.0, 0.3021, 0.5282, 0.0, 0.0, 0.0, 0.0, 0.3021, 0.5282, 0.0, 0.0, 0.0, 0.0, 0.3021, 0.5282, 0.3021, 0.5282, 0.3021, 0.5775, 0.0, 0.0, 0.0, 0.0, 0.0, 0.0, 0.3021, 0.5775, 0.0, 0.0, 0.0, 0.0, 0.3021, 0.5775, 0.0, 0.0, 0.0, 0.0, 0.3021, 0.5775, 0.0, 0.0, 0.0, 0.0, 0.3021, 0.5775, 0.3021, 0.5775, 0.2076, 0.5775, 0.0, 0.0, 0.0, 0.0, 0.0, 0.0, 0.2076, 0.5775, 0.0, 0.0, 0.0, 0.0, 0.2076, 0.5775, 0.0, 0.0, 0.0, 0.0, 0.2076, 0.5775, 0.0, 0.0, 0.0, 0.0, 0.2076, 0.5775, 0.2076, 0.5775, 0.2076, 0.5282, 0.0, 0.0, 0.0, 0.0, 0.0, 0.0, 0.2076, 0.5282, 0.0, 0.0, 0.0, 0.0, 0.2076, 0.5282, 0.0, 0.0, 0.0, 0.0, 0.0, 0.0, 0.0, 0.0, 0.0, 0.0, 0.0, 0.0, 0.0, 0.0, 0.0, 0.0, 0.0, 0.0, 0.0, 0.0, 0.0, 0.0, 0.0, 0.0, 0.0, 0.0, 0.0, 0.0, 0.0, 0.0, 0.0, 0.0, 0.0, 0.0, 0.0, 0.0, 0.0, 0.0, 0.0, 0.0, 0.0, 0.0, 0.0, 0.0, 0.0, 0.0, 0.0, 0.0, 0.0, 0.0, 0.0, 0.0, 0.0, 0.0, 0.0, 0.0, 0.0, 0.0, 0.0, 0.0, 0.0, 0.0, 0.0, 0.0, 0.0, 0.0, 0.0, 0.0, 0.0, 0.0, 0.0, 0.0, 0.0, 0.0, 0.0, 0.0, 0.0, 0.0, 0.0, 0.0, 0.0, 0.0, 0.0, 0.0, 0.0, 0.0, 0.0, 0.0, 0.0, 0.0, 0.0, 0.0, 0.0, 0.0, 0.0, 0.0, 0.0, 0.0, 0.0, 0.0, 0.0, 0.0, 0.0, 0.0, 0.0, 0.0, 0.0, 0.0, 0.0, 0.0, 0.0, 0.0, 0.0, 0.0, 0.0, 0.0, 0.0, 0.0, 0.0, 0.0, 0.0, 0.0, 0.0, 0.0, 0.0, 0.0, 0.0, 0.0, 0.0, 0.0, 0.0, 0.0, 0.0, 0.0, 0.0, 0.0, 0.0, 0.0, 0.0, 0.0, 0.0, 0.0, 0.0, 0.0, 0.0, 0.0, 0.0, 0.0, 0.0, 0.0, 0.0, 0.0, 0.0, 0.0, 0.0, 0.0, 0.0, 0.0, 0.0, 0.0, 0.0, 0.0, 0.0, 0.0, 0.0, 0.0, 0.0, 0.0, 0.0, 0.0, 0.0, 0.0, 0.0, 0.0, 0.0, 0.0, 0.0, 0.0, 0.0, 0.0, 0.0, 0.0, 0.0, 0.0, 0.0, 0.0, 0.0, 0.0, 0.0, 0.0, 0.0, 0.0, 0.0, 0.0, 0.0, 0.0, 0.0, 0.0, 0.0, 0.0, 0.0, 0.0, 0.0, 0.0, 0.0, 0.0, 0.0, 0.0, 0.0, 0.0, 0.0, 0.0, 0.0, 0.0, 0.0, 0.0, 0.0, 0.0, 0.0, 0.0, 0.0, 0.0, 0.0, 0.0, 0.0, 0.0, 0.0, 0.0, 0.0, 0.0, 0.0, 0.0, 0.0, 0.0, 0.0, 0.0, 0.0, 0.0, 0.0, 0.0, 0.0, 0.0, 0.0, 0.0, 0.0, 0.0, 0.0, 0.0, 0.0, 0.0, 0.0, 0.0, 0.0, 0.0, 0.0, 0.0, 0.0, 0.0, 0.0, 0.0, 0.0, 0.0, 0.0, 0.0, 0.0, 0.0, 0.0, 0.0, 0.0, 0.0, 0.0, 0.0, 0.0, 0.0, 0.0, 0.0, 0.0, 0.0, 0.0, 0.0, 0.0, 0.0, 0.0, 0.0, 0.0, 0.0, 0.0, 0.0, 0.0, 0.0, 0.0, 0.0, 0.0, 0.0, 0.0, 0.0, 0.0, 0.0, 0.0, 0.0, 0.0, 0.0, 0.0, 0.0, 0.0, 0.0, 0.0, 0.0, 0.0, 0.0, 0.0, 0.0, 0.0, 0.0, 0.0, 0.0, 0.0, 0.0, 0.0, 0.0, 0.0, 0.0, 0.0, 0.0, 0.0, 0.0, 0.0, 0.0, 0.0, 0.0, 0.0, 0.0, 0.0, 0.0, 0.0, 0.0, 0.0, 0.0, 0.0, 0.0, 0.0, 0.0, 0.0, 0.0, 0.0, 0.0, 0.0, 0.0, 0.0, 0.0, 0.0, 0.0, 0.0, 0.0, 0.0, 0.0, 0.0, 0.0, 0.0, 0.0, 0.0, 0.0, 0.0, 0.0, 0.0, 0.0, 0.0, 0.0, 0.0, 0.0, 0.0, 0.0, 0.0, 0.0, 0.0, 0.0, 0.0, 0.0, 0.0, 0.0, 0.0, 0.0, 0.0, 0.0])
me_circle_004.materials.append(mat_material_001)
me_circle_004.use_remesh_fix_poles = True
me_circle_004.use_remesh_preserve_attributes = False
me_circle_004.use_mirror_vertex_groups = False
me_circle_004.update()
me_cylinder_002 = bpy.data.meshes.new('Cylinder.002')
me_cylinder_002.from_pydata([(0.0, 1.0, -1.0), (0.0, 1.0, 1.0), (0.1951, 0.9808, -1.0), (0.1951, 0.9808, 1.0), (0.3827, 0.9239, -1.0), (0.3827, 0.9239, 1.0), (0.5556, 0.8315, -1.0), (0.5556, 0.8315, 1.0), (0.7071, 0.7071, -1.0), (0.7071, 0.7071, 1.0), (0.8315, 0.5556, -1.0), (0.8315, 0.5556, 1.0), (0.9239, 0.3827, -1.0), (0.9239, 0.3827, 1.0), (0.9808, 0.1951, -1.0), (0.9808, 0.1951, 1.0), (1.0, 7.55e-08, -1.0), (1.0, 7.55e-08, 1.0), (0.9808, -0.1951, -1.0), (0.9808, -0.1951, 1.0), (0.9239, -0.3827, -1.0), (0.9239, -0.3827, 1.0), (0.8315, -0.5556, -1.0), (0.8315, -0.5556, 1.0), (0.7071, -0.7071, -1.0), (0.7071, -0.7071, 1.0), (0.5556, -0.8315, -1.0), (0.5556, -0.8315, 1.0), (0.3827, -0.9239, -1.0), (0.3827, -0.9239, 1.0), (0.1951, -0.9808, -1.0), (0.1951, -0.9808, 1.0), (-3.258e-07, -1.0, -1.0), (-3.258e-07, -1.0, 1.0), (-0.1951, -0.9808, -1.0), (-0.1951, -0.9808, 1.0), (-0.3827, -0.9239, -1.0), (-0.3827, -0.9239, 1.0), (-0.5556, -0.8315, -1.0), (-0.5556, -0.8315, 1.0), (-0.7071, -0.7071, -1.0), (-0.7071, -0.7071, 1.0), (-0.8315, -0.5556, -1.0), (-0.8315, -0.5556, 1.0), (-0.9239, -0.3827, -1.0), (-0.9239, -0.3827, 1.0), (-0.9808, -0.1951, -1.0), (-0.9808, -0.1951, 1.0), (-1.0, 9.656e-07, -1.0), (-1.0, 9.656e-07, 1.0), (-0.9808, 0.1951, -1.0), (-0.9808, 0.1951, 1.0), (-0.9239, 0.3827, -1.0), (-0.9239, 0.3827, 1.0), (-0.8315, 0.5556, -1.0), (-0.8315, 0.5556, 1.0), (-0.7071, 0.7071, -1.0), (-0.7071, 0.7071, 1.0), (-0.5556, 0.8315, -1.0), (-0.5556, 0.8315, 1.0), (-0.3827, 0.9239, -1.0), (-0.3827, 0.9239, 1.0), (-0.1951, 0.9808, -1.0), (-0.1951, 0.9808, 1.0)], [], [(0, 1, 3, 2), (2, 3, 5, 4), (4, 5, 7, 6), (6, 7, 9, 8), (8, 9, 11, 10), (10, 11, 13, 12), (12, 13, 15, 14), (14, 15, 17, 16), (16, 17, 19, 18), (18, 19, 21, 20), (20, 21, 23, 22), (22, 23, 25, 24), (24, 25, 27, 26), (26, 27, 29, 28), (28, 29, 31, 30), (30, 31, 33, 32), (32, 33, 35, 34), (34, 35, 37, 36), (36, 37, 39, 38), (38, 39, 41, 40), (40, 41, 43, 42), (42, 43, 45, 44), (44, 45, 47, 46), (46, 47, 49, 48), (48, 49, 51, 50), (50, 51, 53, 52), (52, 53, 55, 54), (54, 55, 57, 56), (56, 57, 59, 58), (58, 59, 61, 60), (3, 1, 63, 61, 59, 57, 55, 53, 51, 49, 47, 45, 43, 41, 39, 37, 35, 33, 31, 29, 27, 25, 23, 21, 19, 17, 15, 13, 11, 9, 7, 5), (60, 61, 63, 62), (62, 63, 1, 0), (0, 2, 4, 6, 8, 10, 12, 14, 16, 18, 20, 22, 24, 26, 28, 30, 32, 34, 36, 38, 40, 42, 44, 46, 48, 50, 52, 54, 56, 58, 60, 62)])
_uv = me_cylinder_002.uv_layers.new(name='UVMap')
_uv.uv.foreach_set('vector', [1.0, 0.5, 1.0, 1.0, 0.9688, 1.0, 0.9688, 0.5, 0.9688, 0.5, 0.9688, 1.0, 0.9375, 1.0, 0.9375, 0.5, 0.9375, 0.5, 0.9375, 1.0, 0.9062, 1.0, 0.9062, 0.5, 0.9062, 0.5, 0.9062, 1.0, 0.875, 1.0, 0.875, 0.5, 0.875, 0.5, 0.875, 1.0, 0.8438, 1.0, 0.8438, 0.5, 0.8438, 0.5, 0.8438, 1.0, 0.8125, 1.0, 0.8125, 0.5, 0.8125, 0.5, 0.8125, 1.0, 0.7812, 1.0, 0.7812, 0.5, 0.7812, 0.5, 0.7812, 1.0, 0.75, 1.0, 0.75, 0.5, 0.75, 0.5, 0.75, 1.0, 0.7188, 1.0, 0.7188, 0.5, 0.7188, 0.5, 0.7188, 1.0, 0.6875, 1.0, 0.6875, 0.5, 0.6875, 0.5, 0.6875, 1.0, 0.6562, 1.0, 0.6562, 0.5, 0.6562, 0.5, 0.6562, 1.0, 0.625, 1.0, 0.625, 0.5, 0.625, 0.5, 0.625, 1.0, 0.5938, 1.0, 0.5938, 0.5, 0.5938, 0.5, 0.5938, 1.0, 0.5625, 1.0, 0.5625, 0.5, 0.5625, 0.5, 0.5625, 1.0, 0.5312, 1.0, 0.5312, 0.5, 0.5312, 0.5, 0.5312, 1.0, 0.5, 1.0, 0.5, 0.5, 0.5, 0.5, 0.5, 1.0, 0.4688, 1.0, 0.4688, 0.5, 0.4688, 0.5, 0.4688, 1.0, 0.4375, 1.0, 0.4375, 0.5, 0.4375, 0.5, 0.4375, 1.0, 0.4062, 1.0, 0.4062, 0.5, 0.4062, 0.5, 0.4062, 1.0, 0.375, 1.0, 0.375, 0.5, 0.375, 0.5, 0.375, 1.0, 0.3438, 1.0, 0.3438, 0.5, 0.3438, 0.5, 0.3438, 1.0, 0.3125, 1.0, 0.3125, 0.5, 0.3125, 0.5, 0.3125, 1.0, 0.2812, 1.0, 0.2812, 0.5, 0.2812, 0.5, 0.2812, 1.0, 0.25, 1.0, 0.25, 0.5, 0.25, 0.5, 0.25, 1.0, 0.2188, 1.0, 0.2188, 0.5, 0.2188, 0.5, 0.2188, 1.0, 0.1875, 1.0, 0.1875, 0.5, 0.1875, 0.5, 0.1875, 1.0, 0.1562, 1.0, 0.1562, 0.5, 0.1562, 0.5, 0.1562, 1.0, 0.125, 1.0, 0.125, 0.5, 0.125, 0.5, 0.125, 1.0, 0.09375, 1.0, 0.09375, 0.5, 0.09375, 0.5, 0.09375, 1.0, 0.0625, 1.0, 0.0625, 0.5, 0.2968, 0.4854, 0.25, 0.49, 0.2032, 0.4854, 0.1582, 0.4717, 0.1167, 0.4496, 0.08029, 0.4197, 0.05045, 0.3833, 0.02827, 0.3418, 0.01461, 0.2968, 0.01, 0.25, 0.01461, 0.2032, 0.02827, 0.1582, 0.05045, 0.1167, 0.08029, 0.08029, 0.1167, 0.05045, 0.1582, 0.02827, 0.2032, 0.01461, 0.25, 0.01, 0.2968, 0.01461, 0.3418, 0.02827, 0.3833, 0.05045, 0.4197, 0.08029, 0.4496, 0.1167, 0.4717, 0.1582, 0.4854, 0.2032, 0.49, 0.25, 0.4854, 0.2968, 0.4717, 0.3418, 0.4496, 0.3833, 0.4197, 0.4197, 0.3833, 0.4496, 0.3418, 0.4717, 0.0625, 0.5, 0.0625, 1.0, 0.03125, 1.0, 0.03125, 0.5, 0.03125, 0.5, 0.03125, 1.0, 0.0, 1.0, 0.0, 0.5, 0.75, 0.49, 0.7968, 0.4854, 0.8418, 0.4717, 0.8833, 0.4496, 0.9197, 0.4197, 0.9496, 0.3833, 0.9717, 0.3418, 0.9854, 0.2968, 0.99, 0.25, 0.9854, 0.2032, 0.9717, 0.1582, 0.9496, 0.1167, 0.9197, 0.08029, 0.8833, 0.05045, 0.8418, 0.02827, 0.7968, 0.01461, 0.75, 0.01, 0.7032, 0.01461, 0.6582, 0.02827, 0.6167, 0.05045, 0.5803, 0.08029, 0.5504, 0.1167, 0.5283, 0.1582, 0.5146, 0.2032, 0.51, 0.25, 0.5146, 0.2968, 0.5283, 0.3418, 0.5504, 0.3833, 0.5803, 0.4197, 0.6167, 0.4496, 0.6582, 0.4717, 0.7032, 0.4854])
me_cylinder_002.materials.append(mat_material_005)
me_cylinder_002.use_remesh_fix_poles = True
me_cylinder_002.use_remesh_preserve_attributes = False
me_cylinder_002.use_mirror_vertex_groups = False
me_cylinder_002.update()

# ---- curves / text
cu_beziercurve = bpy.data.curves.new('BezierCurve', 'CURVE')
cu_beziercurve.dimensions = '3D'
_sp = cu_beziercurve.splines.new('BEZIER'); _sp.bezier_points.add(1)
_sp.bezier_points.foreach_set('co', [0.5232, -0.2083, 2.292, 2.996, -6.034e-07, 4.491])
_sp.bezier_points.foreach_set('handle_left', [0.5308, -1.007, 1.493, 2.987, -6.034e-07, 3.147])
_sp.bezier_points.foreach_set('handle_right', [0.5106, 1.117, 3.618, 3.003, -6.034e-07, 5.491])
for _p, _l, _r in zip(_sp.bezier_points, ['ALIGNED', 'ALIGNED'], ['ALIGNED', 'ALIGNED']): _p.handle_left_type = _l; _p.handle_right_type = _r
_sp.order_u = 0
_sp.order_v = 0
cu_beziercurve.materials.append(mat_pump_1)
cu_beziercurve.use_path = True
cu_beziercurve.use_path_clamp = True
cu_beziercurve.bevel_resolution = 7
cu_beziercurve.bevel_depth = 0.05
cu_beziercurve.fill_mode = 'FULL'
cu_beziercurve_002 = bpy.data.curves.new('BezierCurve.002', 'CURVE')
cu_beziercurve_002.dimensions = '3D'
_sp = cu_beziercurve_002.splines.new('BEZIER'); _sp.bezier_points.add(1)
_sp.bezier_points.foreach_set('co', [-0.04435, 3.215, 9.774, -2.763, 5.267, 8.651])
_sp.bezier_points.foreach_set('handle_left', [0.001813, 3.207, 10.48, -2.714, 3.835, 9.151])
_sp.bezier_points.foreach_set('handle_right', [-0.1912, 3.244, 7.529, -2.795, 6.211, 8.321])
for _p, _l, _r in zip(_sp.bezier_points, ['ALIGNED', 'ALIGNED'], ['ALIGNED', 'ALIGNED']): _p.handle_left_type = _l; _p.handle_right_type = _r
_sp.order_u = 0
_sp.order_v = 0
cu_beziercurve_002.materials.append(mat_pump_3_1)
cu_beziercurve_002.use_path = True
cu_beziercurve_002.use_path_clamp = True
cu_beziercurve_002.bevel_depth = 0.05
cu_beziercurve_002.fill_mode = 'FULL'
cu_beziercurve_004 = bpy.data.curves.new('BezierCurve.004', 'CURVE')
cu_beziercurve_004.dimensions = '3D'
_sp = cu_beziercurve_004.splines.new('BEZIER'); _sp.bezier_points.add(1)
_sp.bezier_points.foreach_set('co', [-0.04435, 3.215, 9.774, -0.03533, 5.255, 8.63])
_sp.bezier_points.foreach_set('handle_left', [0.001813, 3.215, 10.48, 0.005062, 4.059, 9.048])
_sp.bezier_points.foreach_set('handle_right', [-0.1893, 3.218, 7.559, -0.0672, 6.199, 8.3])
for _p, _l, _r in zip(_sp.bezier_points, ['ALIGNED', 'ALIGNED'], ['ALIGNED', 'ALIGNED']): _p.handle_left_type = _l; _p.handle_right_type = _r
_sp.order_u = 0
_sp.order_v = 0
cu_beziercurve_004.materials.append(mat_pump_3_2)
cu_beziercurve_004.use_path = True
cu_beziercurve_004.use_path_clamp = True
cu_beziercurve_004.bevel_depth = 0.05
cu_beziercurve_004.fill_mode = 'FULL'
cu_beziercurve_005 = bpy.data.curves.new('BezierCurve.005', 'CURVE')
cu_beziercurve_005.dimensions = '3D'
_sp = cu_beziercurve_005.splines.new('BEZIER'); _sp.bezier_points.add(1)
_sp.bezier_points.foreach_set('co', [-0.04435, 3.215, 9.774, 2.599, 5.262, 8.691])
_sp.bezier_points.foreach_set('handle_left', [0.001813, 3.207, 10.48, 2.64, 4.027, 9.122])
_sp.bezier_points.foreach_set('handle_right', [-0.1912, 3.244, 7.529, 2.567, 6.206, 8.361])
for _p, _l, _r in zip(_sp.bezier_points, ['ALIGNED', 'ALIGNED'], ['ALIGNED', 'ALIGNED']): _p.handle_left_type = _l; _p.handle_right_type = _r
_sp.order_u = 0
_sp.order_v = 0
cu_beziercurve_005.materials.append(mat_pump_3_3)
cu_beziercurve_005.use_path = True
cu_beziercurve_005.use_path_clamp = True
cu_beziercurve_005.bevel_depth = 0.05
cu_beziercurve_005.fill_mode = 'FULL'
cu_beziercurve_001 = bpy.data.curves.new('BezierCurve.001', 'CURVE')
cu_beziercurve_001.dimensions = '3D'
_sp = cu_beziercurve_001.splines.new('BEZIER'); _sp.bezier_points.add(1)
_sp.bezier_points.foreach_set('co', [-0.04435, 2.487, 2.254, -0.03533, 4.353, 11.78])
_sp.bezier_points.foreach_set('handle_left', [0.001813, 2.464, 1.549, 0.005062, 3.158, 12.2])
_sp.bezier_points.foreach_set('handle_right', [-0.1893, 2.56, 4.468, -0.0672, 5.297, 11.45])
for _p, _l, _r in zip(_sp.bezier_points, ['ALIGNED', 'ALIGNED'], ['ALIGNED', 'ALIGNED']): _p.handle_left_type = _l; _p.handle_right_type = _r
_sp.order_u = 0
_sp.order_v = 0
cu_beziercurve_001.materials.append(mat_pump_2)
cu_beziercurve_001.use_path = True
cu_beziercurve_001.use_path_clamp = True
cu_beziercurve_001.bevel_depth = 0.05
cu_beziercurve_001.fill_mode = 'FULL'
cu_beziercurve_003 = bpy.data.curves.new('BezierCurve.003', 'CURVE')
cu_beziercurve_003.dimensions = '3D'
_sp = cu_beziercurve_003.splines.new('BEZIER'); _sp.bezier_points.add(1)
_sp.bezier_points.foreach_set('co', [-3.734, 3.298, 6.725, -0.5056, 5.879, 11.78])
_sp.bezier_points.foreach_set('handle_left', [-3.688, 3.275, 6.02, -0.4652, 4.683, 12.2])
_sp.bezier_points.foreach_set('handle_right', [-3.879, 3.371, 8.94, -0.5375, 6.823, 11.45])
for _p, _l, _r in zip(_sp.bezier_points, ['ALIGNED', 'ALIGNED'], ['ALIGNED', 'ALIGNED']): _p.handle_left_type = _l; _p.handle_right_type = _r
_sp.order_u = 0
_sp.order_v = 0
cu_beziercurve_003.use_path = True
cu_beziercurve_003.use_path_clamp = True
cu_beziercurve_003.bevel_depth = 0.005
cu_beziercurve_003.fill_mode = 'FULL'
cu_beziercurve_006 = bpy.data.curves.new('BezierCurve.006', 'CURVE')
cu_beziercurve_006.dimensions = '3D'
_sp = cu_beziercurve_006.splines.new('BEZIER'); _sp.bezier_points.add(1)
_sp.bezier_points.foreach_set('co', [-3.826, 3.739, 6.725, -0.5056, 3.069, 4.784])
_sp.bezier_points.foreach_set('handle_left', [-3.78, 3.716, 6.02, -0.4652, 3.292, 6.031])
_sp.bezier_points.foreach_set('handle_right', [-3.9, 3.777, 7.859, -0.5375, 2.894, 3.8])
for _p, _l, _r in zip(_sp.bezier_points, ['ALIGNED', 'ALIGNED'], ['ALIGNED', 'ALIGNED']): _p.handle_left_type = _l; _p.handle_right_type = _r
_sp.order_u = 0
_sp.order_v = 0
cu_beziercurve_006.use_path = True
cu_beziercurve_006.use_path_clamp = True
cu_beziercurve_006.bevel_depth = 0.005
cu_beziercurve_006.fill_mode = 'FULL'
cu_beziercurve_007 = bpy.data.curves.new('BezierCurve.007', 'CURVE')
cu_beziercurve_007.dimensions = '3D'
_sp = cu_beziercurve_007.splines.new('BEZIER'); _sp.bezier_points.add(1)
_sp.bezier_points.foreach_set('co', [-4.254, 3.739, 6.725, 0.4282, 3.069, 5.166])
_sp.bezier_points.foreach_set('handle_left', [-4.208, 3.716, 6.02, -0.8058, 3.292, 4.981])
_sp.bezier_points.foreach_set('handle_right', [-4.328, 3.777, 7.859, 1.402, 2.894, 5.312])
for _p, _l, _r in zip(_sp.bezier_points, ['ALIGNED', 'ALIGNED'], ['ALIGNED', 'ALIGNED']): _p.handle_left_type = _l; _p.handle_right_type = _r
_sp.order_u = 0
_sp.order_v = 0
cu_beziercurve_007.use_path = True
cu_beziercurve_007.use_path_clamp = True
cu_beziercurve_007.bevel_depth = 0.005
cu_beziercurve_007.fill_mode = 'FULL'
cu_beziercurve_008 = bpy.data.curves.new('BezierCurve.008', 'CURVE')
cu_beziercurve_008.dimensions = '3D'
_sp = cu_beziercurve_008.splines.new('BEZIER'); _sp.bezier_points.add(1)
_sp.bezier_points.foreach_set('co', [-1.626, 3.298, 6.725, -3.95, 3.298, 12.19])
_sp.bezier_points.foreach_set('handle_left', [-0.9209, 3.275, 6.682, -3.923, 3.827, 12.85])
_sp.bezier_points.foreach_set('handle_right', [-3.183, 3.349, 6.822, -3.982, 2.672, 11.42])
for _p, _l, _r in zip(_sp.bezier_points, ['ALIGNED', 'ALIGNED'], ['ALIGNED', 'ALIGNED']): _p.handle_left_type = _l; _p.handle_right_type = _r
_sp.order_u = 0
_sp.order_v = 0
cu_beziercurve_008.use_path = True
cu_beziercurve_008.use_path_clamp = True
cu_beziercurve_008.bevel_depth = 0.005
cu_beziercurve_008.fill_mode = 'FULL'

# ---- objects
ob_light = bpy.data.objects.new('Light', light_light)
ob_camera = bpy.data.objects.new('Camera', cam_camera)
ob_cylinder = bpy.data.objects.new('Cylinder', me_cylinder)
ob_cylinder_001 = bpy.data.objects.new('Cylinder.001', me_cylinder_001)
ob_cube_001 = bpy.data.objects.new('Cube.001', me_cube_002)
ob_beziercurve = bpy.data.objects.new('BezierCurve', cu_beziercurve)
ob_beziercurve_002 = bpy.data.objects.new('BezierCurve.002', cu_beziercurve_002)
ob_beziercurve_001 = bpy.data.objects.new('BezierCurve.001', cu_beziercurve_004)
ob_beziercurve_003 = bpy.data.objects.new('BezierCurve.003', cu_beziercurve_005)
ob_circle = bpy.data.objects.new('Circle', me_circle_001)
ob_circle_001 = bpy.data.objects.new('Circle.001', me_circle_002)
ob_circle_002 = bpy.data.objects.new('Circle.002', me_circle_003)
ob_circle_003 = bpy.data.objects.new('Circle.003', me_circle_004)
ob_cylinder_002 = bpy.data.objects.new('Cylinder.002', me_cylinder_002)
ob_beziercurve_004 = bpy.data.objects.new('BezierCurve.004', cu_beziercurve_001)
ob_beziercurve_005 = bpy.data.objects.new('BezierCurve.005', cu_beziercurve_003)
ob_beziercurve_006 = bpy.data.objects.new('BezierCurve.006', cu_beziercurve_006)
ob_beziercurve_007 = bpy.data.objects.new('BezierCurve.007', cu_beziercurve_007)
ob_beziercurve_008 = bpy.data.objects.new('BezierCurve.008', cu_beziercurve_008)
ob_light_001 = bpy.data.objects.new('Light.001', light_light_001)
ob_light_002 = bpy.data.objects.new('Light.002', light_light_002)

# ---- transforms, parenting, visibility, modifiers, constraints
ob_light.location = (-10.7, -5.327, 9.46)
ob_light.rotation_euler = (0.6503, 0.05522, 1.866)
ob_light.lock_rotations_4d = False
ob_light.empty_display_type = 'ARROWS'
ob_light.color = (0.0, 0.0, 0.0, 0.0)
ob_light.lineart.crease_threshold = 0.0
ob_camera.location = (-22.75, 16.84, 19.8)
ob_camera.rotation_euler = (1.109, 0.0, 4.084)
ob_camera.lock_rotations_4d = False
ob_camera.empty_display_type = 'ARROWS'
ob_camera.color = (0.0, 0.0, 0.0, 0.0)
ob_camera.display_type = 'WIRE'
ob_camera.lineart.crease_threshold = 0.0
ob_cylinder.location = (0.0, 0.0, 1.2)
ob_cylinder.scale = (1.0, 1.0, 1.2)
ob_cylinder.lineart.crease_threshold = 0.0
ob_cylinder_001.location = (3.0, 0.0, 6.0)
ob_cylinder_001.scale = (1.5, 1.5, 1.5)
ob_cylinder_001.lineart.crease_threshold = 0.0
ob_cube_001.location = (-3.413, 0.0, 6.727)
ob_cube_001.scale = (0.6, 0.5, 0.1)
ob_cube_001.lineart.crease_threshold = 0.0
ob_beziercurve.location = (0.0, 0.0, 0.0)
ob_beziercurve.lineart.crease_threshold = 0.0
ob_beziercurve_002.location = (-0.2334, 0.0, 0.0)
ob_beziercurve_002.lineart.crease_threshold = 0.0
ob_beziercurve_001.location = (0.06481, 0.0, 0.0)
ob_beziercurve_001.lineart.crease_threshold = 0.0
ob_beziercurve_003.location = (0.3798, 0.0, 0.0)
ob_beziercurve_003.lineart.crease_threshold = 0.0
ob_circle.location = (0.0196, 6.583, 7.0)
ob_circle.scale = (0.2663, 0.2663, 0.2663)
ob_circle.lineart.crease_threshold = 0.0
_m = ob_circle.modifiers.new('Bevel', 'BEVEL')
_m.limit_method = 'NONE'
ob_circle_001.location = (3.02, 6.583, 7.0)
ob_circle_001.scale = (0.2663, 0.2663, 0.2663)
ob_circle_001.lineart.crease_threshold = 0.0
_m = ob_circle_001.modifiers.new('Bevel', 'BEVEL')
_m.limit_method = 'NONE'
ob_circle_002.location = (-2.985, 6.583, 7.0)
ob_circle_002.scale = (0.2663, 0.2663, 0.2663)
ob_circle_002.lineart.crease_threshold = 0.0
_m = ob_circle_002.modifiers.new('Bevel', 'BEVEL')
_m.limit_method = 'NONE'
ob_circle_003.location = (0.5196, -0.4301, 2.977)
ob_circle_003.scale = (0.2663, 0.2663, 0.2663)
ob_circle_003.lineart.crease_threshold = 0.0
_m = ob_circle_003.modifiers.new('Bevel', 'BEVEL')
_m.limit_method = 'NONE'
ob_cylinder_002.location = (0.0, 3.211, 10.86)
ob_cylinder_002.scale = (1.0, 1.0, 1.2)
ob_cylinder_002.lineart.crease_threshold = 0.0
ob_beziercurve_004.location = (0.06481, -1.837, 0.0)
ob_beziercurve_004.lineart.crease_threshold = 0.0
ob_beziercurve_005.location = (0.8293, -2.885, 0.0)
ob_beziercurve_005.lineart.crease_threshold = 0.0
ob_beziercurve_006.location = (0.8293, -3.317, 0.0)
ob_beziercurve_006.lineart.crease_threshold = 0.0
ob_beziercurve_007.location = (1.177, -3.317, 0.0)
ob_beziercurve_007.lineart.crease_threshold = 0.0
ob_beziercurve_008.location = (0.8293, -2.885, -5.378)
ob_beziercurve_008.lineart.crease_threshold = 0.0
ob_light_001.location = (4.191, 14.34, 9.46)
ob_light_001.rotation_euler = (0.6503, 0.05522, 1.866)
ob_light_001.lock_rotations_4d = False
ob_light_001.empty_display_type = 'ARROWS'
ob_light_001.color = (0.0, 0.0, 0.0, 0.0)
ob_light_001.lineart.crease_threshold = 0.0
ob_light_002.location = (15.33, -5.162, 13.42)
ob_light_002.rotation_euler = (0.6503, 0.05522, 1.866)
ob_light_002.lock_rotations_4d = False
ob_light_002.empty_display_type = 'ARROWS'
ob_light_002.color = (0.0, 0.0, 0.0, 0.0)
ob_light_002.lineart.crease_threshold = 0.0

# ---- collection membership
col_collection.objects.link(ob_light)
col_collection.objects.link(ob_camera)
col_collection.objects.link(ob_cylinder)
col_collection.objects.link(ob_cylinder_001)
col_collection.objects.link(ob_cube_001)
col_collection.objects.link(ob_beziercurve)
col_collection.objects.link(ob_beziercurve_002)
col_collection.objects.link(ob_beziercurve_001)
col_collection.objects.link(ob_beziercurve_003)
col_collection.objects.link(ob_circle)
col_collection.objects.link(ob_circle_001)
col_collection.objects.link(ob_circle_002)
col_collection.objects.link(ob_circle_003)
col_collection.objects.link(ob_cylinder_002)
col_collection.objects.link(ob_beziercurve_004)
col_collection.objects.link(ob_beziercurve_005)
col_collection.objects.link(ob_beziercurve_006)
col_collection.objects.link(ob_beziercurve_007)
col_collection.objects.link(ob_beziercurve_008)
col_collection.objects.link(ob_light_001)
col_collection.objects.link(ob_light_002)

# ---- scene / render settings (as saved in the file)
scene.camera = ob_camera
scene.frame_start = 1; scene.frame_end = 700; scene.frame_set(52)
scene.render.engine = 'BLENDER_EEVEE_NEXT'
scene.render.image_settings.file_format = 'FFMPEG'
scene.render.image_settings.color_mode = 'RGB'
scene.cycles.use_denoising = False
scene.cycles.samples = 128
scene.cycles.sampling_pattern = 'TABULATED_SOBOL'
scene.cycles.use_adaptive_sampling = False
scene.cycles.use_light_tree = False
scene.view_settings.view_transform = 'Filmic'
bpy.context.view_layer.update()

